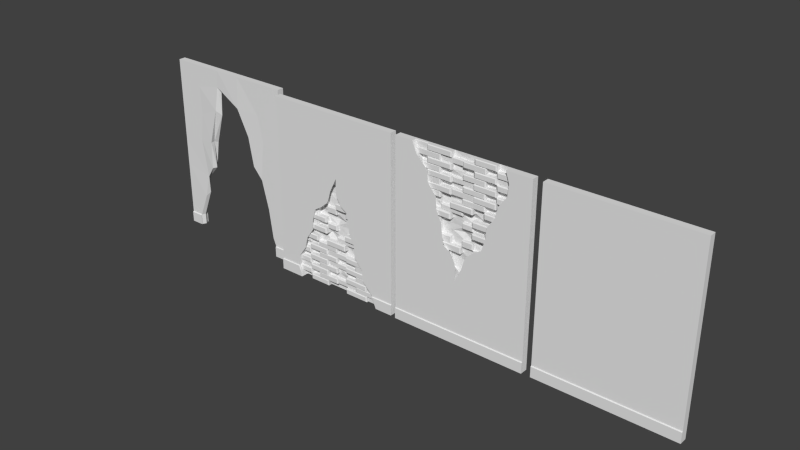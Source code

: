 # Source: mursV1.blend  (saved by Blender 2.77.0; exported with 4.5.12 LTS)
import bpy
from mathutils import Matrix  # noqa: F401  (used for matrix-valued properties, if any)

bpy.ops.wm.read_factory_settings(use_empty=True)
scene = bpy.context.scene
scene.name = 'Scene'

# ---- collections
col_collection_1 = bpy.data.collections.new('Collection 1'); scene.collection.children.link(col_collection_1)

# ---- materials (node trees are filled in below, after node groups)
mat_material_002 = bpy.data.materials.new('Material.002')
mat_material_002.alpha_threshold = 0.0
mat_material_002.use_transparent_shadow = False
mat_material_002.roughness = 0.5
mat_material_002.line_color = (0.0, 0.0, 0.0, 1.0)
mat_material_003 = bpy.data.materials.new('Material.003')
mat_material_003.alpha_threshold = 0.0
mat_material_003.use_transparent_shadow = False
mat_material_003.roughness = 0.5
mat_material_003.line_color = (0.0, 0.0, 0.0, 1.0)
mat_material_004 = bpy.data.materials.new('Material.004')
mat_material_004.alpha_threshold = 0.0
mat_material_004.use_transparent_shadow = False
mat_material_004.roughness = 0.5
mat_material_004.line_color = (0.0, 0.0, 0.0, 1.0)
mat_material_005 = bpy.data.materials.new('Material.005')
mat_material_005.alpha_threshold = 0.0
mat_material_005.use_transparent_shadow = False
mat_material_005.roughness = 0.5
mat_material_005.line_color = (0.0, 0.0, 0.0, 1.0)

# ---- material node trees

# ---- world
world_world = bpy.data.worlds.new('World'); scene.world = world_world
world_world.color = (0.05088, 0.05088, 0.05088)
world_world.use_sun_shadow = False
world_world.sun_shadow_jitter_overblur = 0.0
world_world.cycles.sampling_method = 'NONE'
world_world.cycles.sample_map_resolution = 256

# ---- meshes
me_cube_012 = bpy.data.meshes.new('Cube.012')
me_cube_012.from_pydata([(1.237, 1.0, -1.0), (1.237, -1.0, -1.0), (1.237, 1.0, 1.0), (1.237, -1.0, 1.0), (1.237, 1.0, -0.875), (1.237, 1.0, -0.75), (1.237, 1.0, -0.625), (1.237, 1.0, -0.5), (1.237, 1.0, -0.375), (1.237, 1.0, -0.25), (1.237, 1.0, -0.125), (1.237, 1.0, -9.656e-17), (1.237, 1.0, 0.125), (1.237, 1.0, 0.25), (1.237, 1.0, 0.375), (1.237, 1.0, 0.5), (1.237, 1.0, 0.625), (1.237, 1.0, 0.75), (1.237, 1.0, 0.875), (1.237, -1.0, -0.875), (1.237, -1.0, -0.75), (1.237, -1.0, -0.625), (1.237, -1.0, -0.5), (1.237, -1.0, -0.375), (1.237, -1.0, -0.25), (1.237, -1.0, -0.125), (1.237, -1.0, -9.656e-17), (1.237, -1.0, 0.125), (1.237, -1.0, 0.25), (1.237, -1.0, 0.375), (1.237, -1.0, 0.5), (1.237, -1.0, 0.625), (1.237, -1.0, 0.75), (1.237, -1.0, 0.875), (1.237, 0.6667, -1.0), (1.237, 0.3333, -1.0), (1.237, -3.267e-08, -1.0), (1.237, -0.3333, -1.0), (1.237, -0.6667, -1.0), (1.237, 0.6319, 1.0), (1.237, 0.3333, 1.0), (1.237, -5.393e-07, 1.0), (1.237, -0.3333, 1.0), (1.237, -0.7362, 1.0), (1.237, 0.1811, -0.201), (1.237, -0.05912, -0.3115), (1.237, -0.1611, -0.1731), (1.237, 0.2086, -0.0946), (0.8325, -0.003478, -0.09557), (1.237, -0.1842, -0.0949), (1.237, 0.352, 0.01195), (1.237, 0.2216, -0.0145), (1.237, -0.001203, -0.01498), (1.237, -0.2325, -0.01605), (1.237, -0.4007, -0.02119), (1.237, 0.3941, 0.1132), (0.5643, 0.3303, 0.133), (1.237, -3.009e-07, 0.1293), (1.237, -0.325, 0.1285), (1.237, -0.4531, 0.1232), (1.237, 0.4857, 0.2483), (1.237, 0.3309, 0.2473), (1.237, -3.009e-07, 0.25), (1.237, -0.3249, 0.25), (1.237, -0.46, 0.2446), (1.237, 0.5212, 0.375), (1.237, 0.3327, 0.375), (1.237, -3.009e-07, 0.375), (1.237, -0.3276, 0.3785), (1.237, -0.5794, 0.3793), (1.237, 0.5797, 0.5), (1.237, 0.3341, 0.5005), (1.237, -3.903e-07, 0.5), (1.237, -0.329, 0.4993), (1.237, -0.5452, 0.501), (1.237, 0.6006, 0.625), (1.237, 0.3333, 0.625), (1.237, -5.095e-07, 0.625), (1.237, -0.3316, 0.6303), (1.237, -0.6046, 0.625), (1.237, 0.6667, 0.75), (1.237, 0.3333, 0.75), (1.237, -5.095e-07, 0.75), (1.237, -0.3333, 0.75), (1.237, -0.6133, 0.75), (1.237, 0.6841, 0.875), (1.237, 0.3333, 0.875), (1.237, -5.095e-07, 0.875), (1.237, -0.3333, 0.875), (1.237, -0.6667, 0.875), (3.825, 1.0, -1.0), (3.825, -1.0, -1.0), (3.825, 1.0, 1.0), (3.825, -1.0, 1.0), (3.825, 1.0, -0.875), (3.825, 1.0, -0.75), (3.825, 1.0, -0.625), (3.825, 1.0, -0.5), (3.825, 1.0, -0.375), (3.825, 1.0, -0.25), (3.825, 1.0, -0.125), (3.825, 1.0, 2.735e-10), (3.825, 1.0, 0.125), (3.825, 1.0, 0.25), (3.825, 1.0, 0.375), (3.825, 1.0, 0.5), (3.825, 1.0, 0.625), (3.825, 1.0, 0.75), (3.825, 1.0, 0.875), (3.825, -1.0, -0.875), (3.825, -1.0, -0.75), (3.825, -1.0, -0.625), (3.825, -1.0, -0.5), (3.825, -1.0, -0.375), (3.825, -1.0, -0.25), (3.825, -1.0, -0.125), (3.825, -1.0, 2.735e-10), (3.825, -1.0, 0.125), (3.825, -1.0, 0.25), (3.825, -1.0, 0.375), (3.825, -1.0, 0.5), (3.825, -1.0, 0.625), (3.825, -1.0, 0.75), (3.825, -1.0, 0.875), (3.825, 0.6667, -1.0), (3.825, 0.3333, -1.0), (3.825, -3.327e-08, -1.0), (3.825, -0.3333, -1.0), (3.825, -0.6667, -1.0), (3.825, 0.6319, 1.0), (3.825, -0.7362, 1.0), (3.825, 0.6667, -0.875), (3.825, 0.3333, -0.875), (3.825, -6.307e-08, -0.875), (3.825, -0.3333, -0.875), (3.825, -0.6667, -0.875), (3.825, 0.6667, -0.75), (3.825, 0.3333, -0.75), (3.825, -6.307e-08, -0.75), (3.825, -0.3333, -0.75), (3.825, -0.6667, -0.75), (3.825, 0.6667, -0.625), (3.825, 0.3333, -0.625), (3.825, -6.307e-08, -0.625), (3.825, -0.3333, -0.625), (3.825, -0.6667, -0.625), (3.825, 0.6667, -0.5), (3.825, 0.3333, -0.5), (3.825, -1.227e-07, -0.5), (3.825, -0.3333, -0.5), (3.825, -0.6667, -0.5), (3.825, 0.6667, -0.375), (3.825, 0.3333, -0.375), (3.825, -1.525e-07, -0.375), (3.825, -0.3333, -0.375), (3.825, -0.6667, -0.375), (3.825, 0.6667, -0.25), (3.825, 0.04817, -0.1483), (3.825, -0.05912, -0.3115), (3.825, -0.05164, -0.1671), (3.825, -0.6667, -0.25), (3.825, 0.6667, -0.125), (3.825, 0.07599, -0.07417), (3.825, -0.05512, -0.125), (3.825, -0.6667, -0.125), (3.825, 0.2354, 0.07758), (3.825, 0.1108, -0.002675), (3.825, -0.1386, -0.01605), (3.825, -0.2285, 0.02675), (3.825, 0.3363, 0.125), (3.825, -0.2598, 0.1304), (3.825, 0.3885, 0.2687), (3.825, -0.2702, 0.2446), (3.825, 0.3954, 0.375), (3.825, -0.3502, 0.375), (3.825, 0.5102, 0.5), (3.825, -0.3641, 0.5107), (3.825, 0.5484, 0.625), (3.825, -0.4858, 0.625), (3.825, 0.6667, 0.75), (3.825, -0.5032, 0.75), (3.825, 0.6841, 0.875), (3.825, -0.6667, 0.875), (1.237, -0.5, -1.0), (1.237, -0.5348, 1.0), (1.237, -0.299, 0.001618), (1.237, -0.389, 0.1259), (1.237, -0.4297, 0.3789), (1.237, -0.4556, 0.5002), (1.237, -0.5275, 0.6276), (1.237, -0.5284, 0.75), (1.237, -0.5319, 0.875), (3.825, -0.5, -1.0), (3.825, -0.5, -0.875), (3.825, -0.5, -0.75), (3.825, -0.5, -0.625), (3.825, -0.5, -0.5), (3.825, -0.5, -0.375), (3.825, -0.3592, -0.2085), (3.825, -0.3609, -0.125), (3.825, -0.1835, 0.00535), (1.237, -0.1667, -1.0), (1.237, -0.1667, 1.0), (1.237, -0.05538, -0.2393), (1.237, -0.1584, -0.09524), (1.237, -0.1605, -0.01551), (1.237, -0.1625, 0.1289), (1.02, -0.1744, 0.2551), (1.237, -0.1638, 0.3768), (0.8103, -0.1645, 0.4997), (0.8648, -0.1658, 0.6276), (1.237, -0.1667, 0.75), (1.237, -0.1667, 0.875), (3.825, -0.1667, -1.0), (3.825, -0.1667, -0.875), (3.825, -0.1667, -0.75), (3.825, -0.1667, -0.625), (3.825, -0.1667, -0.5), (3.825, -0.1667, -0.375), (3.825, -0.05538, -0.2393), (1.237, 0.1667, -1.0), (1.237, 0.1667, 1.0), (1.147, 0.02013, -0.1978), (1.237, 0.1689, -0.09509), (1.237, 0.1656, -0.01474), (1.237, 0.1652, 0.1312), (1.237, 0.1655, 0.2487), (0.1457, 0.1663, 0.375), (1.237, 0.167, 0.5003), (1.237, 0.1667, 0.625), (1.237, 0.1667, 0.75), (1.237, 0.1667, 0.875), (3.825, 0.1667, -1.0), (3.825, 0.1667, -0.875), (3.825, 0.1667, -0.75), (3.825, 0.1667, -0.625), (3.825, 0.1667, -0.5), (3.825, 0.1667, -0.375), (3.825, -0.005477, -0.2299), (1.237, 0.5, -1.0), (1.237, 0.4826, 1.0), (1.237, 0.3193, 0.006548), (1.237, 0.3596, 0.129), (1.237, 0.457, 0.2478), (1.237, 0.4898, 0.375), (1.237, 0.4917, 0.5003), (1.237, 0.493, 0.625), (1.237, 0.4884, 0.75), (1.237, 0.4855, 0.875), (3.825, 0.5, -1.0), (3.825, 0.5, -0.875), (3.825, 0.5, -0.75), (3.825, 0.5, -0.625), (3.825, 0.5, -0.5), (3.825, 0.5, -0.375), (3.825, 0.3574, -0.1992), (3.825, 0.3713, -0.09959), (3.825, 0.1731, 0.03745), (1.237, 1.0, 0.9375), (1.237, -1.0, 0.9375), (1.237, 0.658, 0.9375), (1.237, 0.3333, 0.9375), (1.024, -5.244e-07, 0.9375), (1.237, -0.3333, 0.9375), (1.237, -0.7014, 0.9375), (3.825, 1.0, 0.9375), (3.825, -1.0, 0.9375), (3.825, 0.658, 0.9375), (3.825, -0.7014, 0.9375), (1.237, -0.5333, 0.9375), (1.237, -0.1667, 0.9375), (1.237, 0.1667, 0.9375), (1.237, 0.4841, 0.9375), (1.237, 1.0, 0.8125), (1.237, -1.0, 0.8125), (1.237, 0.6754, 0.8125), (1.237, 0.3333, 0.8125), (1.237, -5.095e-07, 0.8125), (1.237, -0.3333, 0.8125), (1.237, -0.64, 0.8125), (3.825, 1.0, 0.8125), (3.825, -1.0, 0.8125), (3.825, 0.6754, 0.8125), (3.825, -0.5849, 0.8125), (1.237, -0.5301, 0.8125), (1.797, -0.1667, 0.8125), (1.237, 0.1667, 0.8125), (1.237, 0.487, 0.8125), (1.237, 1.0, 0.6875), (1.237, -1.0, 0.6875), (1.237, 0.6336, 0.6875), (1.237, 0.3333, 0.6875), (1.237, -5.095e-07, 0.6875), (1.237, -0.3325, 0.6901), (1.237, -0.609, 0.6875), (3.825, 1.0, 0.6875), (3.825, -1.0, 0.6875), (3.825, 0.6075, 0.6875), (3.825, -0.4945, 0.6875), (1.237, -0.528, 0.6888), (1.237, -0.1662, 0.6888), (1.237, 0.1667, 0.6875), (1.237, 0.4907, 0.6875), (1.237, 1.0, 0.5625), (1.237, -1.0, 0.5625), (1.237, 0.5902, 0.5625), (1.237, 0.3337, 0.5628), (1.237, -4.499e-07, 0.5625), (1.237, -0.3303, 0.5648), (1.237, -0.5749, 0.563), (3.825, 1.0, 0.5625), (3.825, -1.0, 0.5625), (3.825, 0.5293, 0.5625), (3.825, -0.425, 0.5679), (1.237, -0.4916, 0.5639), (1.237, -0.1651, 0.5637), (1.237, 0.1669, 0.5626), (1.237, 0.4924, 0.5626), (1.237, 1.0, 0.4375), (1.237, -1.0, 0.4375), (1.237, 0.5505, 0.4375), (1.237, 0.3334, 0.4378), (1.237, -3.456e-07, 0.4375), (1.557, -0.3283, 0.4389), (1.237, -0.5623, 0.4402), (3.825, 1.0, 0.4375), (3.825, -1.0, 0.4375), (3.825, 0.4528, 0.4375), (3.825, -0.3572, 0.4429), (1.237, -0.4426, 0.4395), (1.237, -0.1642, 0.4382), (1.237, 0.1667, 0.4376), (1.237, 0.4907, 0.4376), (1.237, 1.0, 0.3125), (1.237, -1.0, 0.3125), (1.237, 0.5035, 0.3117), (1.237, 0.3318, 0.3112), (1.237, -3.009e-07, 0.3125), (1.237, -0.3263, 0.3143), (1.237, -0.5197, 0.312), (3.825, 1.0, 0.3125), (3.825, -1.0, 0.3125), (3.825, 0.3919, 0.3219), (3.825, -0.3102, 0.3098), (1.237, -0.4111, 0.3131), (1.158, -0.1594, 0.317), (1.237, 0.1659, 0.3118), (1.237, 0.4734, 0.3114), (1.237, 1.0, 0.1875), (1.237, -1.0, 0.1875), (1.237, 0.411, 0.1867), (1.237, 0.3306, 0.1902), (0.396, -3.009e-07, 0.1897), (0.9675, -0.3151, 0.1893), (1.237, -0.4566, 0.1839), (3.825, 1.0, 0.1875), (3.825, -1.0, 0.1875), (3.825, 0.3624, 0.1969), (3.825, -0.265, 0.1875), (1.237, -0.1625, 0.1895), (1.237, 0.1653, 0.1899), (1.237, 0.3951, 0.1884), (1.237, 1.0, 0.0625), (1.237, -1.0, 0.0625), (1.237, 0.4328, 0.04669), (1.237, 0.3286, 0.05831), (1.237, -0.0006018, 0.05716), (1.237, -0.2787, 0.05624), (1.237, -0.4405, 0.04725), (3.825, 1.0, 0.0625), (3.825, -1.0, 0.0625), (3.825, 0.2859, 0.1013), (3.825, -0.2441, 0.07855), (1.318, -0.3338, 0.02457), (1.237, -0.1615, 0.0567), (1.237, 0.1654, 0.05821), (2.995, 0.3328, 0.9922), (3.112, -0.3342, 0.9925), (3.112, 0.3331, 0.6177), (3.112, -0.332, 0.6216), (3.112, 0.3331, 0.7431), (3.112, -0.334, 0.7429), (3.112, 0.3329, 0.8672), (3.112, -0.3344, 0.8667), (3.112, -0.5201, 0.9925), (3.112, -0.5086, 0.6196), (3.112, -0.5144, 0.7429), (3.112, -0.5128, 0.8667), (3.112, -0.1804, 0.9925), (3.112, -0.1825, 0.6196), (3.112, -0.1799, 0.7429), (3.112, -0.1846, 0.8667), (2.995, 0.1832, 0.9922), (3.112, 0.1808, 0.6177), (3.112, 0.1779, 0.7431), (3.112, 0.1826, 0.8672), (2.995, 0.4667, 0.9922), (3.112, 0.4791, 0.6177), (3.112, 0.4775, 0.7431), (3.112, 0.4701, 0.8672), (2.995, 0.3328, 0.9453), (3.112, -0.3342, 0.945), (3.112, -0.5188, 0.945), (3.112, -0.1804, 0.945), (2.995, 0.1832, 0.9453), (2.995, 0.468, 0.9453), (3.112, 0.3329, 0.8203), (3.112, -0.3344, 0.8208), (3.112, -0.5112, 0.8208), (3.112, -0.1846, 0.8208), (3.112, 0.1826, 0.8203), (3.112, 0.4714, 0.8203), (3.112, 0.3331, 0.6944), (3.112, -0.3332, 0.697), (3.112, -0.514, 0.696), (3.112, -0.1795, 0.696), (3.112, 0.1779, 0.6944), (3.112, 0.4797, 0.6944), (3.112, 0.3335, 0.5701), (3.112, -0.3308, 0.5728), (3.112, -0.4762, 0.5722), (3.112, -0.1819, 0.572), (3.112, 0.1809, 0.57), (3.112, 0.4785, 0.57), (2.887, 0.3218, 0.5067), (2.887, 0.01226, 0.5063), (2.887, -0.3419, 0.5057), (2.887, -0.5359, 0.507), (2.887, 0.5932, 0.6319), (2.887, 0.3161, 0.6332), (2.887, 0.01719, 0.6332), (2.887, -0.3432, 0.6323), (2.887, -0.5961, 0.6274), (2.887, 0.6701, 0.7569), (2.887, 0.3195, 0.7571), (2.887, 0.0138, 0.7571), (2.887, -0.3457, 0.7564), (2.887, -0.6045, 0.7564), (2.887, 0.6907, 0.8818), (2.887, 0.3226, 0.8812), (2.887, 0.01069, 0.8812), (2.887, -0.3479, 0.8818), (2.887, -0.6742, 0.8818), (2.887, -0.4555, 0.5064), (2.887, -0.5247, 0.6299), (2.887, -0.526, 0.7564), (2.887, -0.5307, 0.8818), (2.887, 0.167, 0.5065), (2.887, 0.1667, 0.6332), (2.887, 0.1667, 0.7571), (2.887, 0.1667, 0.8812), (2.887, 0.5029, 0.6319), (2.887, 0.5059, 0.7569), (2.887, 0.4967, 0.8818), (2.887, 0.6677, 0.9307), (2.887, 0.3226, 0.9313), (2.887, 0.01069, 0.9313), (2.887, -0.3479, 0.9307), (2.887, -0.7062, 0.9307), (2.887, -0.532, 0.9307), (2.887, 0.1667, 0.9313), (2.887, 0.4954, 0.9307), (2.887, 0.6777, 0.8056), (2.887, 0.3195, 0.8054), (2.887, 0.0138, 0.8054), (2.887, -0.3457, 0.8061), (2.887, -0.6291, 0.8061), (2.887, -0.5276, 0.8061), (2.887, 0.1667, 0.8054), (2.887, 0.5012, 0.8056), (2.887, 0.6209, 0.6806), (2.887, 0.3161, 0.6793), (2.887, 0.01719, 0.6793), (2.887, -0.344, 0.6878), (2.887, -0.6001, 0.6853), (2.887, -0.5251, 0.6866), (2.887, 0.1667, 0.6793), (2.887, 0.501, 0.6806), (2.887, 0.3215, 0.5565), (2.887, 0.01226, 0.5563), (2.887, -0.343, 0.5585), (2.887, -0.5625, 0.557), (2.887, -0.4877, 0.5577), (2.887, 0.1669, 0.5564), (2.29, -0.7244, 0.9933), (2.29, 0.5698, 0.5076), (2.29, 6.602e-06, 0.7425), (2.29, 0.6856, 0.8672), (2.29, -0.01375, 0.8821), (2.29, -0.3196, 0.8821), (2.29, -0.5446, 0.9933), (2.29, -0.1501, 0.7425), (2.29, -0.1667, 0.8821), (2.29, 0.1502, 0.7425), (2.29, 0.503, 0.5088), (2.29, 0.4975, 0.8672), (2.29, -0.01375, 0.9304), (2.29, -0.3196, 0.9304), (2.29, -0.6934, 0.9442), (2.29, -0.5433, 0.9442), (2.29, -0.1667, 0.9304), (2.29, 0.678, 0.8203), (2.29, 0.4988, 0.8203), (2.29, 6.602e-06, 0.6951), (2.29, -0.1498, 0.6961), (2.29, 0.1502, 0.6951), (2.29, 0.5777, 0.5551), (2.29, 0.5035, 0.5552), (2.587, 5.067e-05, 0.6194), (2.587, -0.1526, 0.6216), (2.587, 0.1553, 0.6194), (2.587, 5.073e-05, 0.5683), (2.587, -0.1538, 0.5693), (2.587, 0.1555, 0.5684), (3.327, 0.3284, 0.2399), (3.327, 0.3322, 0.3676), (3.327, -0.3253, 0.3712), (3.327, 0.5676, 0.4923), (3.327, 0.3476, 0.4927), (3.327, 6.504e-05, 0.4943), (3.327, -0.4174, 0.3716), (3.327, -0.1775, 0.3699), (3.327, -0.1517, 0.494), (3.327, 0.1805, 0.2409), (3.327, 0.1805, 0.3676), (3.327, 0.1542, 0.4945), (3.327, 0.4411, 0.2402), (3.327, 0.4754, 0.3676), (3.327, 0.4887, 0.4925), (3.327, 0.5414, 0.4453), (3.327, 0.3469, 0.4455), (3.327, 6.508e-05, 0.4433), (3.327, -0.1514, 0.4439), (3.327, 0.1539, 0.4434), (3.327, 0.4879, 0.4454), (3.327, 0.3314, 0.3187), (3.327, -0.3241, 0.3213), (3.327, -0.4006, 0.3204), (3.327, -0.1769, 0.3206), (3.327, 0.1801, 0.3192), (3.327, 0.4605, 0.3189), (3.327, 0.3282, 0.1976), (3.327, 0.1803, 0.1974), (3.327, 0.3858, 0.1963), (2.435, 0.3946, 0.125), (2.435, 0.3375, 0.1367), (2.435, 0.01164, 0.1221), (2.435, -0.3135, 0.1217), (2.435, -0.4531, 0.1232), (2.435, 0.4857, 0.2483), (2.435, 0.3394, 0.2538), (2.435, 0.01123, 0.2569), (2.435, -0.3249, 0.25), (2.435, -0.46, 0.2446), (2.435, 0.5212, 0.375), (2.435, -0.01211, 0.3834), (2.435, -0.3156, 0.386), (2.435, -0.5794, 0.3793), (2.435, -0.5452, 0.501), (2.435, -0.6046, 0.625), (2.435, -0.6133, 0.75), (2.435, -0.389, 0.1259), (2.435, -0.3925, 0.2473), (2.435, -0.4297, 0.3789), (2.435, -0.4556, 0.5002), (2.435, -0.5275, 0.6276), (2.435, -0.5284, 0.75), (2.435, -0.1738, 0.122), (2.435, -0.1638, 0.3847), (2.435, 0.1535, 0.1236), (2.435, 0.1543, 0.2559), (2.435, 0.3762, 0.1332), (2.435, 0.457, 0.2478), (2.435, 0.4898, 0.375), (2.435, -0.609, 0.6875), (2.435, -0.528, 0.6888), (2.435, -0.5749, 0.563), (2.435, -0.4916, 0.5639), (2.435, 0.5505, 0.4375), (2.435, -0.01211, 0.4297), (2.435, -0.3162, 0.4308), (2.435, -0.5623, 0.4402), (2.435, -0.4426, 0.4395), (2.435, -0.1641, 0.4303), (2.435, 0.4907, 0.4376), (2.435, 0.5035, 0.3117), (2.435, 0.3401, 0.3066), (2.435, 0.01123, 0.3054), (2.435, -0.3263, 0.3143), (2.435, -0.5197, 0.312), (2.435, -0.4111, 0.3131), (2.435, 0.1546, 0.3049), (2.435, 0.4734, 0.3114), (2.435, 0.411, 0.1867), (2.435, 0.3378, 0.1861), (2.435, -0.3249, 0.1893), (2.435, -0.4566, 0.1839), (2.435, -0.3908, 0.1866), (2.435, 0.3936, 0.1846), (2.435, 0.01112, 0.06468), (2.435, -0.2738, 0.06314), (2.435, -0.3188, 0.0656), (2.435, -0.173, 0.06351), (2.435, 0.1537, 0.06552), (2.016, 0.1811, -0.201), (2.016, 0.2086, -0.0946), (2.016, -0.1843, -0.0949), (2.016, 0.3519, 0.01195), (2.016, 0.2215, -0.0145), (2.016, -0.2326, -0.01605), (2.016, 0.394, 0.1132), (2.016, 0.3302, 0.133), (2.016, -0.1585, -0.09524), (2.016, -0.1605, -0.01552), (1.926, 0.02007, -0.1978), (2.016, 0.1688, -0.09509), (2.016, 0.1656, -0.01474), (2.016, 0.3193, 0.006544), (2.016, 0.3595, 0.129), (2.016, 0.4327, 0.04669), (2.016, 0.3286, 0.0583), (2.016, 0.1653, 0.05821), (2.016, 0.3768, 0.07204), (3.029, -0.01505, -0.008154), (3.029, -0.2231, -0.009023), (3.029, -0.1583, -0.008588), (3.029, -0.01451, 0.05015), (3.029, -0.2647, 0.04941), (3.029, -0.1592, 0.04978), (2.747, 0.3333, 1.0), (2.747, 0.1667, 1.0), (2.747, 0.4826, 1.0), (2.747, 0.1667, 0.9375), (2.747, 0.3333, 0.9375), (2.747, 0.4841, 0.9375), (2.793, -0.3333, 0.9375), (2.793, -0.5333, 0.9375), (2.793, -0.1667, 0.9375), (2.793, -0.1667, 1.0), (2.793, -0.3333, 1.0), (2.793, -0.5348, 1.0), (2.587, 0.4841, 0.9375), (2.587, 0.4855, 0.875), (2.587, 0.6841, 0.875), (2.587, 0.658, 0.9375), (2.635, 0.1667, 0.875), (2.635, 0.3333, 0.875), (2.635, 0.3333, 0.9375), (2.635, -5.244e-07, 0.9375), (2.635, -5.095e-07, 0.875), (2.635, 0.1667, 0.9375), (2.102, -0.1667, 0.9375), (2.102, -0.3333, 0.9375), (2.102, -5.095e-07, 0.875), (2.102, -5.244e-07, 0.9375), (2.102, -0.3333, 0.875), (2.102, -0.1667, 0.875), (2.699, -0.6667, 0.875), (2.699, -0.7014, 0.9375), (2.699, -0.3333, 0.9375), (2.699, -0.5333, 0.9375), (2.699, -0.5319, 0.875), (2.699, -0.3333, 0.875), (2.089, -0.5348, 1.0), (2.089, -0.7362, 1.0), (2.089, -0.5333, 0.9375), (2.089, -0.7014, 0.9375), (2.814, -0.1667, 0.875), (2.814, -0.3333, 0.875), (2.814, -0.5319, 0.875), (2.814, -0.5301, 0.8125), (2.814, -0.3333, 0.8125), (2.814, -0.1667, 0.8125), (2.813, 0.1667, 0.875), (2.813, 0.1667, 0.8125), (2.813, 0.3333, 0.875), (2.813, 0.487, 0.8125), (2.813, 0.4855, 0.875), (2.813, 0.3333, 0.8125), (2.62, 0.1667, 0.75), (2.62, 0.3333, 0.75), (2.62, -5.095e-07, 0.75), (2.62, 0.1667, 0.8125), (2.62, -5.095e-07, 0.8125), (2.62, 0.3333, 0.8125), (2.14, 0.487, 0.8125), (2.14, 0.6754, 0.8125), (2.14, 0.6841, 0.875), (2.14, 0.4855, 0.875), (2.838, 0.4884, 0.75), (2.838, 0.3333, 0.75), (2.838, 0.1667, 0.6875), (2.838, 0.3333, 0.6875), (2.838, 0.1667, 0.75), (2.838, 0.4907, 0.6875), (2.616, -0.64, 0.8125), (2.616, -0.5301, 0.8125), (2.616, -0.3333, 0.8125), (2.616, -0.6133, 0.75), (2.616, -0.5284, 0.75), (2.616, -0.3333, 0.75), (2.05, -0.1662, 0.6888), (2.05, -0.1667, 0.75), (2.05, -5.095e-07, 0.6875), (2.05, -5.095e-07, 0.75), (2.05, 0.1667, 0.6875), (2.05, 0.1667, 0.75), (2.658, 0.6667, 0.75), (2.658, 0.6754, 0.8125), (2.658, 0.487, 0.8125), (2.658, 0.4918, 0.75), (2.857, -0.3316, 0.6303), (2.857, -0.5275, 0.6276), (2.857, -0.1658, 0.6276), (2.857, -0.4916, 0.5639), (2.857, -0.3303, 0.5648), (2.857, -0.1651, 0.5637), (2.466, -5.095e-07, 0.6875), (2.466, 0.1667, 0.6875), (2.466, 0.3333, 0.625), (2.466, 0.3333, 0.6875), (2.466, -5.095e-07, 0.625), (2.466, 0.1667, 0.625), (2.746, -0.3325, 0.6901), (2.746, -0.528, 0.6888), (2.746, -0.5284, 0.75), (2.746, -0.1662, 0.6888), (2.746, -0.1667, 0.75), (2.746, -0.3333, 0.75), (2.628, 0.6336, 0.6875), (2.628, 0.6006, 0.625), (2.628, 0.4907, 0.6875), (2.628, 0.493, 0.625), (2.731, -0.3316, 0.6303), (2.731, -0.3325, 0.6901), (2.731, -0.609, 0.6875), (2.731, -0.6046, 0.625), (2.731, -0.5275, 0.6276), (2.731, -0.528, 0.6888), (2.31, -4.499e-07, 0.5625), (2.31, 0.1669, 0.5626), (2.31, -0.1651, 0.5637), (2.31, 0.1667, 0.625), (2.31, -0.1643, 0.6276), (2.31, -5.095e-07, 0.625), (2.725, 0.3337, 0.5628), (2.725, 0.1669, 0.5626), (2.725, 0.1667, 0.625), (2.725, 0.4924, 0.5626), (2.725, 0.493, 0.625), (2.725, 0.3333, 0.625), (2.616, -0.329, 0.4993), (2.616, -0.3303, 0.5648), (2.616, -0.5452, 0.501), (2.616, -0.4556, 0.5002), (2.616, -0.5749, 0.563), (2.616, -0.4916, 0.5639), (2.5, 0.3337, 0.5628), (2.5, 0.1669, 0.5626), (2.5, 0.167, 0.5003), (2.5, 0.3341, 0.5005), (2.5, -3.903e-07, 0.5), (2.5, -4.499e-07, 0.5625), (2.093, 0.5797, 0.5), (2.093, 0.5902, 0.5625), (2.093, 0.4917, 0.5013), (2.093, 0.4924, 0.5626), (3.011, 0.5797, 0.5), (3.011, 0.4917, 0.5003), (3.011, 0.3334, 0.4378), (3.011, 0.4907, 0.4376), (3.011, 0.3341, 0.5005), (3.011, 0.5505, 0.4375), (2.989, 0.167, 0.5003), (2.989, -3.903e-07, 0.5), (2.989, -0.1645, 0.4997), (2.989, -0.1642, 0.4382), (2.989, -3.456e-07, 0.4375), (2.989, 0.1667, 0.4376), (2.935, 0.1659, 0.3118), (2.935, 0.1663, 0.375), (2.935, 0.3318, 0.3112), (2.935, 0.4734, 0.3114), (2.935, 0.4898, 0.375), (2.935, 0.3327, 0.375), (2.91, -0.4111, 0.3131), (2.91, -0.4297, 0.3789), (2.91, -0.3276, 0.3785), (2.91, -0.3263, 0.3143), (2.91, -0.1638, 0.3768), (2.91, -0.1631, 0.3134), (2.169, -0.3276, 0.3785), (2.169, -0.1638, 0.3768), (2.169, -3.009e-07, 0.375), (2.169, -3.456e-07, 0.4375), (2.169, -0.1642, 0.4382), (2.169, -0.3283, 0.4389), (2.066, -3.009e-07, 0.3125), (2.066, -3.009e-07, 0.25), (2.066, 0.1659, 0.3118), (2.066, 0.1655, 0.2487), (2.255, 0.3951, 0.1884), (2.255, 0.457, 0.2478), (2.255, 0.3945, 0.1232), (2.255, 0.3726, 0.129), (2.255, 0.5035, 0.3117), (2.255, 0.4857, 0.2483), (2.255, 0.4898, 0.375), (2.255, 0.4907, 0.4376), (2.255, 0.4734, 0.3114), (2.255, 0.3318, 0.3112), (2.255, 0.3309, 0.2489), (2.255, 0.5212, 0.375), (2.255, 0.5505, 0.4375), (2.255, 0.411, 0.1867), (2.255, 0.3306, 0.1902), (2.255, 0.3303, 0.133), (2.887, 0.1655, 0.2487), (2.887, 0.1653, 0.1899), (2.887, 0.457, 0.2478), (2.887, 0.3309, 0.2473), (2.887, 0.3306, 0.1902), (2.887, 0.3951, 0.1884), (2.14, -3.009e-07, 0.1293), (2.14, -0.0006018, 0.05716), (2.14, 0.1654, 0.05821), (2.14, 0.1652, 0.1312), (2.224, -0.3249, 0.1893), (2.224, -0.325, 0.1285), (2.224, -0.1625, 0.1289), (2.224, -0.4566, 0.1839), (2.224, -0.46, 0.2446), (2.224, -0.4531, 0.1232), (2.224, -0.389, 0.1259), (2.224, -0.4111, 0.3131), (2.224, -0.5197, 0.312), (2.224, -0.3249, 0.25), (2.224, -0.3263, 0.3143), (2.238, -0.3214, 0.05836), (2.224, -0.2787, 0.05624), (2.224, -0.1615, 0.0567), (2.709, -0.1615, 0.0567), (2.709, -0.2787, 0.05624), (2.709, -0.0006018, 0.05716), (2.709, -0.1605, -0.01551), (2.709, -0.001203, -0.01498), (2.709, -0.2325, -0.01605), (4.171, 1.0, -1.0), (4.171, -1.0, -1.0), (4.171, 1.0, -0.8827), (4.171, -1.0, -0.8827), (4.171, 0.6667, -1.0), (4.171, 0.3333, -1.0), (4.171, -3.327e-08, -1.0), (4.171, -0.3333, -1.0), (4.171, -0.6667, -1.0), (4.171, 0.6667, -0.8827), (4.171, 0.3333, -0.8827), (4.171, -6.307e-08, -0.8827), (4.171, -0.3333, -0.8827), (4.171, -0.6667, -0.8827), (4.171, -0.5, -1.0), (4.171, -0.5, -0.8827), (4.171, -0.1667, -1.0), (4.171, -0.1667, -0.8827), (4.171, 0.1667, -1.0), (4.171, 0.1667, -0.8827), (4.171, 0.5, -1.0), (4.171, 0.5, -0.8827)], [], [(201, 36, 126, 213), (318, 15, 105, 325), (354, 64, 172, 358), (309, 79, 178, 313), (1, 38, 128, 91), (22, 21, 111, 112), (51, 47, 162, 166), (6, 7, 97, 96), (334, 28, 118, 341), (46, 49, 163, 159), (333, 14, 104, 340), (220, 35, 125, 232), (21, 20, 110, 111), (241, 51, 166, 257), (5, 6, 96, 95), (335, 60, 171, 342), (349, 27, 117, 356), (676, 677, 399, 411), (286, 231, 87, 277), (726, 727, 390, 415), (284, 191, 89, 279), (290, 75, 177, 297), (689, 690, 380, 398), (651, 652, 497, 500), (629, 630, 392, 376), (811, 802, 572, 550), (264, 43, 130, 268), (711, 712, 385, 379), (741, 739, 511, 512), (637, 638, 388, 403), (813, 808, 584, 578), (203, 46, 159, 219), (820, 817, 523, 514), (773, 774, 519, 525), (330, 209, 73, 323), (812, 813, 578, 554), (239, 34, 124, 249), (819, 820, 514, 526), (346, 227, 67, 337), (785, 788, 536, 537), (344, 187, 69, 339), (348, 13, 103, 355), (787, 786, 520, 516), (360, 226, 62, 352), (359, 207, 63, 353), (791, 792, 568, 556), (20, 19, 109, 110), (47, 51, 608, 605), (84, 294, 574, 560), (797, 798, 551, 587), (373, 186, 59, 368), (368, 59, 170, 372), (4, 5, 95, 94), (223, 224, 52, 48), (56, 365, 620, 611), (324, 74, 176, 328), (279, 89, 182, 283), (363, 26, 116, 370), (222, 223, 48, 45), (203, 204, 49, 46), (47, 44, 157, 162), (222, 45, 158, 238), (34, 0, 90, 124), (362, 12, 102, 369), (19, 1, 91, 109), (0, 4, 94, 90), (26, 25, 115, 116), (10, 11, 101, 100), (350, 55, 169, 357), (305, 70, 175, 312), (274, 32, 122, 281), (273, 18, 108, 280), (43, 3, 93, 130), (25, 24, 114, 115), (9, 10, 100, 99), (339, 69, 174, 343), (289, 31, 121, 296), (294, 84, 180, 298), (2, 39, 129, 92), (288, 17, 107, 295), (259, 33, 123, 266), (185, 54, 168, 200), (24, 23, 113, 114), (49, 53, 167, 163), (260, 85, 181, 267), (8, 9, 99, 98), (304, 30, 120, 311), (183, 37, 127, 192), (303, 16, 106, 310), (364, 50, 165, 371), (258, 2, 92, 265), (320, 65, 173, 327), (745, 748, 423, 418), (271, 221, 41, 262), (635, 637, 403, 401), (665, 663, 490, 499), (268, 130, 93, 266), (213, 126, 853, 863), (135, 140, 110, 109), (140, 145, 111, 110), (145, 150, 112, 111), (150, 155, 113, 112), (155, 160, 114, 113), (160, 164, 115, 114), (164, 168, 116, 115), (372, 170, 117, 370), (358, 172, 118, 356), (343, 174, 119, 341), (328, 176, 120, 326), (313, 178, 121, 311), (298, 180, 122, 296), (283, 182, 123, 281), (280, 108, 181, 282), (295, 107, 179, 297), (310, 106, 177, 312), (325, 105, 175, 327), (340, 104, 173, 342), (355, 103, 171, 357), (369, 102, 169, 371), (100, 101, 165, 161), (256, 257, 166, 162), (199, 200, 168, 164), (99, 100, 161, 156), (255, 256, 162, 157), (198, 199, 164, 160), (98, 99, 156, 151), (254, 255, 157, 152), (237, 238, 158, 153), (218, 219, 159, 154), (197, 198, 160, 155), (97, 98, 151, 146), (253, 254, 152, 147), (236, 237, 153, 148), (217, 218, 154, 149), (196, 197, 155, 150), (96, 97, 146, 141), (252, 253, 147, 142), (235, 236, 148, 143), (216, 217, 149, 144), (195, 196, 150, 145), (95, 96, 141, 136), (251, 252, 142, 137), (234, 235, 143, 138), (215, 216, 144, 139), (194, 195, 145, 140), (94, 95, 136, 131), (250, 251, 137, 132), (233, 234, 138, 133), (214, 215, 139, 134), (193, 194, 140, 135), (124, 90, 847, 851), (126, 232, 865, 853), (232, 125, 852, 865), (134, 193, 862, 859), (128, 192, 861, 855), (265, 92, 129, 267), (319, 29, 119, 326), (7, 8, 98, 97), (23, 22, 112, 113), (275, 80, 179, 282), (249, 124, 851, 867), (134, 139, 194, 193), (139, 144, 195, 194), (144, 149, 196, 195), (149, 154, 197, 196), (154, 159, 198, 197), (159, 163, 199, 198), (163, 167, 200, 199), (675, 673, 395, 382), (38, 183, 192, 128), (53, 185, 200, 167), (79, 309, 576, 559), (830, 832, 548, 596), (769, 770, 534, 530), (323, 73, 188, 329), (723, 726, 415, 413), (747, 746, 422, 393), (673, 674, 410, 395), (94, 131, 856, 849), (133, 138, 215, 214), (138, 143, 216, 215), (143, 148, 217, 216), (148, 153, 218, 217), (153, 158, 219, 218), (262, 41, 202, 270), (45, 48, 204, 203), (48, 52, 205, 204), (366, 57, 206, 374), (352, 62, 207, 359), (337, 67, 208, 345), (817, 818, 542, 523), (45, 203, 219, 158), (739, 740, 513, 511), (685, 686, 501, 502), (277, 87, 212, 285), (37, 201, 213, 127), (91, 128, 855, 848), (132, 137, 234, 233), (137, 142, 235, 234), (142, 147, 236, 235), (147, 152, 237, 236), (152, 157, 238, 237), (724, 723, 413, 414), (44, 222, 238, 157), (55, 242, 618, 610), (375, 224, 616, 621), (365, 56, 225, 375), (767, 768, 528, 517), (786, 785, 537, 520), (321, 71, 228, 331), (636, 635, 401, 402), (725, 724, 414, 386), (746, 745, 418, 422), (36, 220, 232, 126), (233, 133, 858, 866), (131, 136, 251, 250), (136, 141, 252, 251), (141, 146, 253, 252), (146, 151, 254, 253), (151, 156, 255, 254), (156, 161, 256, 255), (161, 165, 257, 256), (260, 39, 240, 272), (53, 49, 606, 609), (834, 835, 589, 590), (810, 811, 550, 586), (35, 239, 249, 125), (780, 779, 539, 524), (305, 75, 246, 317), (290, 80, 247, 302), (765, 763, 485, 494), (50, 241, 257, 165), (641, 642, 453, 461), (707, 708, 462, 433), (763, 764, 506, 485), (717, 721, 430, 472), (108, 265, 267, 181), (182, 268, 266, 123), (731, 732, 451, 477), (663, 664, 484, 490), (682, 683, 464, 468), (248, 272, 261, 86), (18, 258, 265, 108), (39, 260, 267, 129), (3, 259, 266, 93), (89, 264, 268, 182), (681, 679, 449, 435), (755, 753, 427, 481), (82, 277, 285, 211), (657, 661, 446, 442), (85, 275, 282, 181), (107, 280, 282, 179), (180, 283, 281, 122), (17, 273, 280, 107), (33, 274, 281, 123), (84, 279, 283, 180), (645, 646, 439, 450), (211, 285, 278, 83), (753, 754, 443, 427), (247, 287, 276, 81), (719, 720, 471, 429), (659, 660, 459, 457), (77, 292, 300, 210), (751, 752, 480, 426), (106, 295, 297, 177), (178, 298, 296, 121), (16, 288, 295, 106), (79, 294, 298, 178), (32, 289, 296, 122), (697, 696, 467, 465), (210, 300, 293, 78), (679, 680, 434, 449), (246, 302, 291, 76), (80, 290, 297, 179), (702, 701, 504, 491), (718, 717, 472, 476), (72, 307, 315, 209), (658, 657, 442, 458), (105, 310, 312, 175), (176, 313, 311, 120), (15, 303, 310, 105), (31, 304, 311, 121), (75, 305, 312, 177), (730, 729, 470, 428), (209, 315, 308, 73), (696, 695, 466, 467), (245, 317, 306, 71), (74, 309, 313, 176), (188, 74, 558, 564), (66, 321, 331, 227), (807, 809, 592, 573), (68, 323, 329, 187), (30, 319, 326, 120), (104, 325, 327, 173), (174, 328, 326, 119), (70, 320, 327, 175), (69, 324, 328, 174), (74, 324, 581, 558), (832, 833, 561, 548), (227, 331, 322, 67), (244, 332, 321, 66), (14, 318, 325, 104), (187, 329, 582, 563), (61, 336, 346, 226), (62, 337, 345, 207), (828, 827, 595, 547), (103, 340, 342, 171), (172, 343, 341, 118), (64, 339, 343, 172), (802, 801, 598, 572), (207, 345, 338, 63), (804, 803, 544, 571), (806, 805, 585, 549), (65, 335, 342, 173), (13, 333, 340, 103), (29, 334, 341, 119), (299, 190, 566, 575), (56, 351, 360, 225), (57, 352, 359, 206), (808, 807, 573, 584), (102, 355, 357, 169), (170, 358, 356, 117), (60, 350, 357, 171), (829, 828, 547, 567), (206, 359, 353, 58), (225, 360, 352, 57), (831, 830, 596, 553), (12, 348, 355, 102), (28, 349, 356, 118), (59, 354, 358, 170), (51, 241, 617, 608), (365, 375, 621, 620), (843, 841, 628, 626), (53, 367, 373, 185), (101, 369, 371, 165), (168, 372, 370, 116), (55, 364, 371, 169), (11, 362, 369, 101), (27, 363, 370, 117), (54, 368, 372, 168), (185, 373, 368, 54), (841, 842, 627, 628), (224, 375, 366, 52), (205, 53, 609, 613), (411, 399, 382, 406), (409, 391, 383, 407), (417, 398, 380, 412), (415, 390, 381, 413), (423, 397, 378, 418), (421, 389, 379, 419), (405, 396, 376, 400), (403, 388, 377, 401), (401, 377, 384, 402), (419, 379, 385, 420), (413, 381, 386, 414), (407, 383, 387, 408), (400, 376, 392, 404), (418, 378, 393, 422), (412, 380, 394, 416), (406, 382, 395, 410), (631, 629, 376, 396), (667, 668, 383, 391), (748, 749, 397, 423), (632, 633, 400, 404), (713, 711, 379, 389), (691, 692, 412, 416), (639, 640, 384, 377), (669, 670, 408, 387), (678, 676, 411, 406), (712, 714, 420, 385), (728, 725, 386, 381), (670, 671, 407, 408), (630, 632, 404, 392), (714, 715, 419, 420), (693, 691, 416, 394), (750, 747, 393, 378), (715, 716, 421, 419), (692, 694, 417, 412), (672, 667, 391, 409), (677, 675, 382, 399), (633, 634, 405, 400), (716, 713, 389, 421), (634, 631, 396, 405), (749, 750, 378, 397), (668, 669, 387, 383), (694, 689, 398, 417), (727, 728, 381, 390), (671, 672, 409, 407), (690, 693, 394, 380), (674, 678, 406, 410), (638, 639, 377, 388), (640, 636, 402, 384), (438, 454, 461, 453), (439, 455, 460, 450), (441, 457, 459, 446), (446, 459, 458, 442), (450, 460, 456, 440), (433, 462, 469, 452), (434, 463, 468, 449), (436, 465, 467, 445), (445, 467, 466, 437), (449, 468, 464, 435), (428, 470, 477, 451), (429, 471, 476, 448), (431, 473, 475, 444), (444, 475, 474, 432), (448, 476, 472, 430), (424, 478, 483, 447), (426, 480, 482, 443), (443, 482, 481, 427), (447, 483, 479, 425), (733, 734, 473, 431), (709, 710, 452, 469), (680, 684, 463, 434), (643, 644, 454, 438), (754, 751, 426, 443), (660, 658, 458, 459), (698, 699, 445, 437), (735, 736, 432, 474), (729, 731, 477, 470), (721, 722, 448, 430), (757, 758, 483, 478), (683, 681, 435, 464), (646, 647, 455, 439), (732, 730, 428, 451), (708, 709, 469, 462), (737, 733, 431, 444), (756, 755, 481, 482), (720, 718, 476, 471), (644, 641, 461, 454), (700, 697, 465, 436), (648, 649, 440, 456), (738, 735, 474, 475), (684, 682, 468, 463), (699, 700, 436, 445), (759, 760, 424, 447), (710, 707, 433, 452), (650, 648, 456, 460), (760, 757, 478, 424), (736, 737, 444, 432), (647, 650, 460, 455), (752, 756, 482, 480), (662, 659, 457, 441), (695, 698, 437, 466), (661, 662, 441, 446), (761, 759, 447, 425), (722, 719, 429, 448), (642, 643, 438, 453), (649, 645, 450, 440), (758, 762, 479, 483), (734, 738, 475, 473), (762, 761, 425, 479), (505, 493, 486, 503), (499, 490, 484, 498), (503, 486, 491, 504), (501, 487, 495, 502), (488, 496, 500, 492), (492, 500, 497, 489), (485, 506, 507, 494), (701, 703, 503, 504), (686, 687, 487, 501), (704, 702, 491, 486), (703, 705, 505, 503), (766, 765, 494, 507), (705, 706, 493, 505), (653, 654, 496, 488), (687, 688, 495, 487), (764, 766, 507, 506), (655, 656, 492, 489), (688, 685, 502, 495), (656, 653, 488, 492), (666, 665, 499, 498), (706, 704, 486, 493), (652, 655, 489, 497), (664, 666, 498, 484), (654, 651, 500, 496), (513, 510, 508, 511), (511, 508, 509, 512), (740, 742, 510, 513), (743, 741, 512, 509), (744, 743, 509, 508), (742, 744, 508, 510), (534, 528, 518, 530), (533, 525, 519, 531), (540, 527, 515, 535), (538, 521, 516, 536), (543, 526, 514, 541), (536, 516, 520, 537), (531, 519, 522, 532), (541, 514, 523, 542), (535, 515, 524, 539), (529, 517, 528, 534), (771, 769, 530, 518), (779, 781, 535, 539), (774, 775, 522, 519), (775, 776, 532, 522), (781, 782, 540, 535), (782, 783, 527, 540), (789, 787, 516, 521), (818, 821, 541, 542), (788, 790, 538, 536), (790, 789, 521, 538), (783, 784, 515, 527), (821, 822, 543, 541), (822, 819, 526, 543), (776, 777, 531, 532), (777, 778, 533, 531), (784, 780, 524, 515), (770, 772, 529, 534), (768, 771, 518, 528), (772, 767, 517, 529), (778, 773, 525, 533), (575, 566, 560, 574), (577, 565, 559, 576), (582, 564, 558, 581), (597, 562, 553, 596), (603, 569, 546, 599), (602, 567, 547, 600), (600, 547, 561, 601), (595, 552, 562, 597), (593, 549, 572, 598), (585, 554, 573, 592), (554, 578, 584, 573), (555, 579, 583, 568), (563, 582, 581, 557), (568, 583, 580, 556), (549, 585, 592, 572), (552, 588, 590, 562), (562, 590, 589, 553), (570, 591, 587, 551), (572, 592, 586, 550), (544, 593, 598, 571), (547, 595, 597, 561), (561, 597, 596, 548), (571, 598, 594, 545), (836, 837, 588, 552), (814, 806, 549, 593), (69, 187, 563, 557), (799, 797, 587, 591), (190, 84, 560, 566), (838, 839, 600, 601), (805, 812, 554, 585), (798, 800, 570, 551), (801, 815, 594, 598), (835, 831, 553, 589), (833, 838, 601, 561), (839, 840, 602, 600), (793, 794, 579, 555), (792, 793, 555, 568), (794, 795, 583, 579), (809, 810, 586, 592), (823, 824, 599, 546), (309, 314, 577, 576), (837, 834, 590, 588), (803, 814, 593, 544), (840, 829, 567, 602), (816, 804, 571, 545), (795, 796, 580, 583), (824, 825, 603, 599), (294, 299, 575, 574), (796, 791, 556, 580), (189, 79, 559, 565), (815, 816, 545, 594), (329, 188, 564, 582), (825, 826, 569, 603), (827, 836, 552, 595), (826, 823, 546, 569), (800, 799, 591, 570), (324, 69, 557, 581), (314, 189, 565, 577), (622, 618, 611, 620), (612, 613, 609, 606), (604, 605, 615, 614), (605, 608, 616, 615), (619, 610, 618, 622), (607, 619, 622, 617), (608, 620, 621, 616), (617, 622, 620, 608), (223, 222, 614, 615), (242, 56, 611, 618), (204, 205, 613, 612), (50, 364, 619, 607), (44, 47, 605, 604), (224, 223, 615, 616), (241, 50, 607, 617), (49, 204, 612, 606), (364, 55, 610, 619), (222, 44, 604, 614), (623, 626, 628, 625), (625, 628, 627, 624), (844, 845, 623, 625), (842, 846, 624, 627), (845, 843, 626, 623), (846, 844, 625, 624), (272, 240, 631, 634), (261, 272, 634, 633), (221, 271, 632, 630), (271, 261, 633, 632), (240, 40, 629, 631), (40, 221, 630, 629), (184, 269, 636, 640), (202, 42, 639, 638), (42, 184, 640, 639), (269, 263, 635, 636), (263, 270, 637, 635), (270, 202, 638, 637), (248, 85, 643, 642), (260, 272, 641, 644), (85, 260, 644, 643), (272, 248, 642, 641), (87, 231, 645, 649), (261, 271, 650, 647), (271, 262, 648, 650), (262, 87, 649, 648), (86, 261, 647, 646), (231, 86, 646, 645), (262, 270, 651, 654), (263, 88, 655, 652), (212, 87, 653, 656), (88, 212, 656, 655), (87, 262, 654, 653), (270, 263, 652, 651), (191, 88, 662, 661), (88, 263, 659, 662), (269, 264, 658, 660), (264, 89, 657, 658), (263, 269, 660, 659), (89, 191, 661, 657), (43, 264, 666, 664), (264, 269, 665, 666), (184, 43, 664, 663), (269, 184, 663, 665), (278, 285, 672, 671), (88, 191, 669, 668), (285, 212, 667, 672), (284, 278, 671, 670), (191, 284, 670, 669), (212, 88, 668, 667), (286, 276, 678, 674), (248, 86, 675, 677), (276, 287, 676, 678), (231, 286, 674, 673), (86, 231, 673, 675), (287, 248, 677, 676), (276, 286, 682, 684), (277, 82, 681, 683), (81, 276, 684, 680), (230, 81, 680, 679), (82, 230, 679, 681), (286, 277, 683, 682), (248, 287, 685, 688), (85, 248, 688, 687), (275, 85, 687, 686), (287, 275, 686, 685), (81, 230, 693, 690), (302, 247, 689, 694), (291, 302, 694, 692), (230, 301, 691, 693), (301, 291, 692, 691), (247, 81, 690, 689), (279, 84, 698, 695), (190, 83, 700, 699), (83, 278, 697, 700), (84, 190, 699, 698), (284, 279, 695, 696), (278, 284, 696, 697), (230, 82, 704, 706), (301, 230, 706, 705), (292, 301, 705, 703), (82, 211, 702, 704), (300, 292, 703, 701), (211, 300, 701, 702), (247, 80, 707, 710), (275, 287, 709, 708), (287, 247, 710, 709), (80, 275, 708, 707), (315, 210, 713, 716), (308, 315, 716, 715), (314, 308, 715, 714), (189, 314, 714, 712), (210, 78, 711, 713), (78, 189, 712, 711), (229, 76, 719, 722), (291, 301, 718, 720), (77, 229, 722, 721), (301, 292, 717, 718), (76, 291, 720, 719), (292, 77, 721, 717), (211, 83, 728, 727), (83, 190, 725, 728), (190, 299, 724, 725), (299, 293, 723, 724), (293, 300, 726, 723), (300, 211, 727, 726), (246, 75, 730, 732), (290, 302, 731, 729), (75, 290, 729, 730), (302, 246, 732, 731), (293, 299, 738, 734), (79, 189, 737, 736), (299, 294, 735, 738), (189, 78, 733, 737), (294, 79, 736, 735), (78, 293, 734, 733), (229, 77, 744, 742), (77, 210, 743, 744), (210, 315, 741, 743), (316, 229, 742, 740), (307, 316, 740, 739), (315, 307, 739, 741), (246, 76, 750, 749), (76, 229, 747, 750), (317, 246, 749, 748), (316, 306, 745, 746), (229, 316, 746, 747), (306, 317, 748, 745), (308, 314, 756, 752), (314, 309, 755, 756), (188, 73, 751, 754), (73, 308, 752, 751), (74, 188, 754, 753), (309, 74, 753, 755), (307, 72, 761, 762), (316, 307, 762, 758), (72, 228, 759, 761), (71, 306, 757, 760), (228, 71, 760, 759), (306, 316, 758, 757), (305, 317, 766, 764), (317, 245, 765, 766), (70, 305, 764, 763), (245, 70, 763, 765), (320, 70, 767, 772), (245, 71, 771, 768), (332, 320, 772, 770), (71, 321, 769, 771), (70, 245, 768, 767), (321, 332, 770, 769), (331, 228, 773, 778), (322, 331, 778, 777), (330, 322, 777, 776), (209, 330, 776, 775), (72, 209, 775, 774), (228, 72, 774, 773), (66, 227, 780, 784), (244, 66, 784, 783), (347, 244, 783, 782), (336, 347, 782, 781), (346, 336, 781, 779), (227, 346, 779, 780), (345, 208, 789, 790), (338, 345, 790, 788), (208, 68, 787, 789), (187, 344, 785, 786), (68, 187, 786, 787), (344, 338, 788, 785), (323, 68, 791, 796), (330, 323, 796, 795), (322, 330, 795, 794), (208, 67, 793, 792), (67, 322, 794, 793), (68, 208, 792, 791), (226, 346, 799, 800), (62, 226, 800, 798), (346, 337, 797, 799), (337, 62, 798, 797), (351, 56, 816, 815), (56, 242, 804, 816), (55, 350, 814, 803), (347, 336, 810, 809), (361, 351, 815, 801), (335, 65, 812, 805), (350, 60, 806, 814), (332, 244, 807, 808), (60, 335, 805, 806), (242, 55, 803, 804), (243, 361, 801, 802), (244, 347, 809, 807), (336, 61, 811, 810), (65, 320, 813, 812), (320, 332, 808, 813), (61, 243, 802, 811), (361, 243, 819, 822), (351, 361, 822, 821), (360, 351, 821, 818), (226, 360, 818, 817), (243, 61, 820, 819), (61, 226, 817, 820), (225, 57, 823, 826), (375, 225, 826, 825), (366, 375, 825, 824), (57, 366, 824, 823), (353, 63, 836, 827), (374, 206, 829, 840), (338, 344, 834, 837), (367, 374, 840, 839), (186, 373, 838, 833), (339, 64, 831, 835), (373, 367, 839, 838), (63, 338, 837, 836), (64, 354, 830, 831), (206, 58, 828, 829), (58, 353, 827, 828), (59, 186, 833, 832), (344, 339, 835, 834), (354, 59, 832, 830), (53, 205, 844, 846), (52, 366, 843, 845), (367, 53, 846, 842), (205, 52, 845, 844), (374, 367, 842, 841), (366, 374, 841, 843), (855, 860, 850, 848), (847, 849, 856, 851), (867, 868, 857, 852), (865, 866, 858, 853), (863, 864, 859, 854), (861, 862, 860, 855), (854, 859, 862, 861), (853, 858, 864, 863), (852, 857, 866, 865), (851, 856, 868, 867), (214, 134, 859, 864), (135, 109, 850, 860), (250, 132, 857, 868), (131, 250, 868, 856), (132, 233, 866, 857), (109, 91, 848, 850), (127, 213, 863, 854), (192, 127, 854, 861), (125, 249, 867, 852), (133, 214, 864, 858), (90, 94, 849, 847), (193, 135, 860, 862)])
me_cube_012.materials.append(mat_material_002)
me_cube_012.use_remesh_preserve_volume = False
me_cube_012.use_remesh_preserve_attributes = False
me_cube_012.use_mirror_vertex_groups = False
me_cube_012.update()
me_cube_013 = bpy.data.meshes.new('Cube.013')
me_cube_013.from_pydata([(1.0, 1.0, -1.0), (1.0, -1.0, -1.0), (1.0, 1.0, 1.0), (1.0, -1.0, 1.0), (1.0, 1.0, -0.875), (1.0, 1.0, -0.75), (1.0, 1.0, -0.625), (1.0, 1.0, -0.5), (1.0, 1.0, -0.375), (1.0, 1.0, -0.25), (1.0, 1.0, -0.125), (1.0, 1.0, 0.0), (1.0, 1.0, 0.125), (1.0, 1.0, 0.25), (1.0, 1.0, 0.375), (1.0, 1.0, 0.5), (1.0, 1.0, 0.625), (1.0, 1.0, 0.75), (1.0, 1.0, 0.875), (1.0, -1.0, -0.875), (1.0, -1.0, -0.75), (1.0, -1.0, -0.625), (1.0, -1.0, -0.5), (1.0, -1.0, -0.375), (1.0, -1.0, -0.25), (1.0, -1.0, -0.125), (1.0, -1.0, 0.0), (1.0, -1.0, 0.125), (1.0, -1.0, 0.25), (1.0, -1.0, 0.375), (1.0, -1.0, 0.5), (1.0, -1.0, 0.625), (1.0, -1.0, 0.75), (1.0, -1.0, 0.875), (1.0, 0.6667, -1.0), (1.0, 0.3333, -1.0), (1.0, -2.98e-08, -1.0), (1.0, -0.3333, -1.0), (1.0, -0.6667, -1.0), (1.0, 0.6319, 1.0), (1.0, 0.3333, 1.0), (1.0, -5.364e-07, 1.0), (1.0, -0.3333, 1.0), (1.0, -0.7362, 1.0), (1.0, 0.1811, -0.201), (1.0, -0.05912, -0.3115), (1.0, -0.1611, -0.1731), (1.0, 0.2086, -0.0946), (0.5958, -0.003478, -0.09557), (1.0, -0.1842, -0.0949), (1.0, 0.352, 0.01195), (1.0, 0.2216, -0.0145), (1.0, -0.001203, -0.01498), (1.0, -0.2325, -0.01605), (1.0, -0.4007, -0.02119), (1.0, 0.3941, 0.1132), (0.3275, 0.3303, 0.133), (1.0, -2.98e-07, 0.1293), (1.0, -0.325, 0.1285), (1.0, -0.4531, 0.1232), (1.0, 0.4857, 0.2483), (1.0, 0.3309, 0.2473), (1.0, -2.98e-07, 0.25), (1.0, -0.3249, 0.25), (1.0, -0.46, 0.2446), (1.0, 0.5212, 0.375), (1.0, 0.3327, 0.375), (1.0, -2.98e-07, 0.375), (1.0, -0.3276, 0.3785), (1.0, -0.5794, 0.3793), (1.0, 0.5797, 0.5), (1.0, 0.3341, 0.5005), (1.0, -3.874e-07, 0.5), (1.0, -0.329, 0.4993), (1.0, -0.5452, 0.501), (1.0, 0.6006, 0.625), (1.0, 0.3333, 0.625), (1.0, -5.066e-07, 0.625), (1.0, -0.3316, 0.6303), (1.0, -0.6046, 0.625), (1.0, 0.6667, 0.75), (1.0, 0.3333, 0.75), (1.0, -5.066e-07, 0.75), (1.0, -0.3333, 0.75), (1.0, -0.6133, 0.75), (1.0, 0.6841, 0.875), (1.0, 0.3333, 0.875), (1.0, -5.066e-07, 0.875), (1.0, -0.3333, 0.875), (1.0, -0.6667, 0.875), (3.588, 1.0, -1.0), (3.588, -1.0, -1.0), (3.588, 1.0, 1.0), (3.588, -1.0, 1.0), (3.588, 1.0, -0.875), (3.588, 1.0, -0.75), (3.588, 1.0, -0.625), (3.588, 1.0, -0.5), (3.588, 1.0, -0.375), (3.588, 1.0, -0.25), (3.588, 1.0, -0.125), (3.588, 1.0, 2.735e-10), (3.588, 1.0, 0.125), (3.588, 1.0, 0.25), (3.588, 1.0, 0.375), (3.588, 1.0, 0.5), (3.588, 1.0, 0.625), (3.588, 1.0, 0.75), (3.588, 1.0, 0.875), (3.588, -1.0, -0.875), (3.588, -1.0, -0.75), (3.588, -1.0, -0.625), (3.588, -1.0, -0.5), (3.588, -1.0, -0.375), (3.588, -1.0, -0.25), (3.588, -1.0, -0.125), (3.588, -1.0, 2.735e-10), (3.588, -1.0, 0.125), (3.588, -1.0, 0.25), (3.588, -1.0, 0.375), (3.588, -1.0, 0.5), (3.588, -1.0, 0.625), (3.588, -1.0, 0.75), (3.588, -1.0, 0.875), (3.588, 0.6667, -1.0), (3.588, 0.3333, -1.0), (3.588, -3.039e-08, -1.0), (3.588, -0.3333, -1.0), (3.588, -0.6667, -1.0), (3.588, 0.6319, 1.0), (3.588, -0.7362, 1.0), (3.588, 0.6667, -0.875), (3.588, 0.3333, -0.875), (3.588, -6.02e-08, -0.875), (3.588, -0.3333, -0.875), (3.588, -0.6667, -0.875), (3.588, 0.6667, -0.75), (3.588, 0.3333, -0.75), (3.588, -6.02e-08, -0.75), (3.588, -0.3333, -0.75), (3.588, -0.6667, -0.75), (3.588, 0.6667, -0.625), (3.588, 0.3333, -0.625), (3.588, -6.02e-08, -0.625), (3.588, -0.3333, -0.625), (3.588, -0.6667, -0.625), (3.588, 0.6667, -0.5), (3.588, 0.3333, -0.5), (3.588, -1.198e-07, -0.5), (3.588, -0.3333, -0.5), (3.588, -0.6667, -0.5), (3.588, 0.6667, -0.375), (3.588, 0.3333, -0.375), (3.588, -1.496e-07, -0.375), (3.588, -0.3333, -0.375), (3.588, -0.6667, -0.375), (3.588, 0.6667, -0.25), (3.588, 0.04817, -0.1483), (3.588, -0.05912, -0.3115), (3.588, -0.05164, -0.1671), (3.588, -0.6667, -0.25), (3.588, 0.6667, -0.125), (3.588, 0.07599, -0.07417), (3.588, -0.05512, -0.125), (3.588, -0.6667, -0.125), (3.588, 0.2354, 0.07758), (3.588, 0.1108, -0.002675), (3.588, -0.1386, -0.01605), (3.588, -0.2285, 0.02675), (3.588, 0.3363, 0.125), (3.588, -0.2598, 0.1304), (3.588, 0.3885, 0.2687), (3.588, -0.2702, 0.2446), (3.588, 0.3954, 0.375), (3.588, -0.3502, 0.375), (3.588, 0.5102, 0.5), (3.588, -0.3641, 0.5107), (3.588, 0.5484, 0.625), (3.588, -0.4858, 0.625), (3.588, 0.6667, 0.75), (3.588, -0.5032, 0.75), (3.588, 0.6841, 0.875), (3.588, -0.6667, 0.875), (1.0, -0.5, -1.0), (1.0, -0.5348, 1.0), (1.0, -0.299, 0.001618), (1.0, -0.389, 0.1259), (1.0, -0.4297, 0.3789), (1.0, -0.4556, 0.5002), (1.0, -0.5275, 0.6276), (1.0, -0.5284, 0.75), (1.0, -0.5319, 0.875), (3.588, -0.5, -1.0), (3.588, -0.5, -0.875), (3.588, -0.5, -0.75), (3.588, -0.5, -0.625), (3.588, -0.5, -0.5), (3.588, -0.5, -0.375), (3.588, -0.3592, -0.2085), (3.588, -0.3609, -0.125), (3.588, -0.1835, 0.00535), (1.0, -0.1667, -1.0), (1.0, -0.1667, 1.0), (1.0, -0.05538, -0.2393), (1.0, -0.1584, -0.09524), (1.0, -0.1605, -0.01551), (1.0, -0.1625, 0.1289), (0.7829, -0.1744, 0.2551), (1.0, -0.1638, 0.3768), (0.5735, -0.1645, 0.4997), (0.628, -0.1658, 0.6276), (1.0, -0.1667, 0.75), (1.0, -0.1667, 0.875), (3.588, -0.1667, -1.0), (3.588, -0.1667, -0.875), (3.588, -0.1667, -0.75), (3.588, -0.1667, -0.625), (3.588, -0.1667, -0.5), (3.588, -0.1667, -0.375), (3.588, -0.05538, -0.2393), (1.0, 0.1667, -1.0), (1.0, 0.1667, 1.0), (0.9102, 0.02013, -0.1978), (1.0, 0.1689, -0.09509), (1.0, 0.1656, -0.01474), (1.0, 0.1652, 0.1312), (1.0, 0.1655, 0.2487), (-0.09102, 0.1663, 0.375), (1.0, 0.167, 0.5003), (1.0, 0.1667, 0.625), (1.0, 0.1667, 0.75), (1.0, 0.1667, 0.875), (3.588, 0.1667, -1.0), (3.588, 0.1667, -0.875), (3.588, 0.1667, -0.75), (3.588, 0.1667, -0.625), (3.588, 0.1667, -0.5), (3.588, 0.1667, -0.375), (3.588, -0.005477, -0.2299), (1.0, 0.5, -1.0), (1.0, 0.4826, 1.0), (1.0, 0.3193, 0.006548), (1.0, 0.3596, 0.129), (1.0, 0.457, 0.2478), (1.0, 0.4898, 0.375), (1.0, 0.4917, 0.5003), (1.0, 0.493, 0.625), (1.0, 0.4884, 0.75), (1.0, 0.4855, 0.875), (3.588, 0.5, -1.0), (3.588, 0.5, -0.875), (3.588, 0.5, -0.75), (3.588, 0.5, -0.625), (3.588, 0.5, -0.5), (3.588, 0.5, -0.375), (3.588, 0.3574, -0.1992), (3.588, 0.3713, -0.09959), (3.588, 0.1731, 0.03745), (1.0, 1.0, 0.9375), (1.0, -1.0, 0.9375), (1.0, 0.658, 0.9375), (1.0, 0.3333, 0.9375), (0.7874, -5.215e-07, 0.9375), (1.0, -0.3333, 0.9375), (1.0, -0.7014, 0.9375), (3.588, 1.0, 0.9375), (3.588, -1.0, 0.9375), (3.588, 0.658, 0.9375), (3.588, -0.7014, 0.9375), (1.0, -0.5333, 0.9375), (1.0, -0.1667, 0.9375), (1.0, 0.1667, 0.9375), (1.0, 0.4841, 0.9375), (1.0, 1.0, 0.8125), (1.0, -1.0, 0.8125), (1.0, 0.6754, 0.8125), (1.0, 0.3333, 0.8125), (1.0, -5.066e-07, 0.8125), (1.0, -0.3333, 0.8125), (1.0, -0.64, 0.8125), (3.588, 1.0, 0.8125), (3.588, -1.0, 0.8125), (3.588, 0.6754, 0.8125), (3.588, -0.5849, 0.8125), (1.0, -0.5301, 0.8125), (1.56, -0.1667, 0.8125), (1.0, 0.1667, 0.8125), (1.0, 0.487, 0.8125), (1.0, 1.0, 0.6875), (1.0, -1.0, 0.6875), (1.0, 0.6336, 0.6875), (1.0, 0.3333, 0.6875), (1.0, -5.066e-07, 0.6875), (1.0, -0.3325, 0.6901), (1.0, -0.609, 0.6875), (3.588, 1.0, 0.6875), (3.588, -1.0, 0.6875), (3.588, 0.6075, 0.6875), (3.588, -0.4945, 0.6875), (1.0, -0.528, 0.6888), (1.0, -0.1662, 0.6888), (1.0, 0.1667, 0.6875), (1.0, 0.4907, 0.6875), (1.0, 1.0, 0.5625), (1.0, -1.0, 0.5625), (1.0, 0.5902, 0.5625), (1.0, 0.3337, 0.5628), (1.0, -4.47e-07, 0.5625), (1.0, -0.3303, 0.5648), (1.0, -0.5749, 0.563), (3.588, 1.0, 0.5625), (3.588, -1.0, 0.5625), (3.588, 0.5293, 0.5625), (3.588, -0.425, 0.5679), (1.0, -0.4916, 0.5639), (1.0, -0.1651, 0.5637), (1.0, 0.1669, 0.5626), (1.0, 0.4924, 0.5626), (1.0, 1.0, 0.4375), (1.0, -1.0, 0.4375), (1.0, 0.5505, 0.4375), (1.0, 0.3334, 0.4378), (1.0, -3.427e-07, 0.4375), (1.32, -0.3283, 0.4389), (1.0, -0.5623, 0.4402), (3.588, 1.0, 0.4375), (3.588, -1.0, 0.4375), (3.588, 0.4528, 0.4375), (3.588, -0.3572, 0.4429), (1.0, -0.4426, 0.4395), (1.0, -0.1642, 0.4382), (1.0, 0.1667, 0.4376), (1.0, 0.4907, 0.4376), (1.0, 1.0, 0.3125), (1.0, -1.0, 0.3125), (1.0, 0.5035, 0.3117), (1.0, 0.3318, 0.3112), (1.0, -2.98e-07, 0.3125), (1.0, -0.3263, 0.3143), (1.0, -0.5197, 0.312), (3.588, 1.0, 0.3125), (3.588, -1.0, 0.3125), (3.588, 0.3919, 0.3219), (3.588, -0.3102, 0.3098), (1.0, -0.4111, 0.3131), (0.9209, -0.1594, 0.317), (1.0, 0.1659, 0.3118), (1.0, 0.4734, 0.3114), (1.0, 1.0, 0.1875), (1.0, -1.0, 0.1875), (1.0, 0.411, 0.1867), (1.0, 0.3306, 0.1902), (0.1592, -2.98e-07, 0.1897), (0.7308, -0.3151, 0.1893), (1.0, -0.4566, 0.1839), (3.588, 1.0, 0.1875), (3.588, -1.0, 0.1875), (3.588, 0.3624, 0.1969), (3.588, -0.265, 0.1875), (1.0, -0.1625, 0.1895), (1.0, 0.1653, 0.1899), (1.0, 0.3951, 0.1884), (1.0, 1.0, 0.0625), (1.0, -1.0, 0.0625), (1.0, 0.4328, 0.04669), (1.0, 0.3286, 0.05831), (1.0, -0.0006018, 0.05716), (1.0, -0.2787, 0.05624), (1.0, -0.4405, 0.04725), (3.588, 1.0, 0.0625), (3.588, -1.0, 0.0625), (3.588, 0.2859, 0.1013), (3.588, -0.2441, 0.07855), (1.081, -0.3338, 0.02457), (1.0, -0.1615, 0.0567), (1.0, 0.1654, 0.05821), (2.758, 0.3328, 0.9922), (2.875, -0.3342, 0.9925), (2.875, 0.3331, 0.6177), (2.875, -0.332, 0.6216), (2.875, 0.3331, 0.7431), (2.875, -0.334, 0.7429), (2.875, 0.3329, 0.8672), (2.875, -0.3344, 0.8667), (2.875, -0.5201, 0.9925), (2.875, -0.5086, 0.6196), (2.875, -0.5144, 0.7429), (2.875, -0.5128, 0.8667), (2.875, -0.1804, 0.9925), (2.875, -0.1825, 0.6196), (2.875, -0.1799, 0.7429), (2.875, -0.1846, 0.8667), (2.758, 0.1832, 0.9922), (2.875, 0.1808, 0.6177), (2.875, 0.1779, 0.7431), (2.875, 0.1826, 0.8672), (2.758, 0.4667, 0.9922), (2.875, 0.4791, 0.6177), (2.875, 0.4775, 0.7431), (2.875, 0.4701, 0.8672), (2.758, 0.3328, 0.9453), (2.875, -0.3342, 0.945), (2.875, -0.5188, 0.945), (2.875, -0.1804, 0.945), (2.758, 0.1832, 0.9453), (2.758, 0.468, 0.9453), (2.875, 0.3329, 0.8203), (2.875, -0.3344, 0.8208), (2.875, -0.5112, 0.8208), (2.875, -0.1846, 0.8208), (2.875, 0.1826, 0.8203), (2.875, 0.4714, 0.8203), (2.875, 0.3331, 0.6944), (2.875, -0.3332, 0.697), (2.875, -0.514, 0.696), (2.875, -0.1795, 0.696), (2.875, 0.1779, 0.6944), (2.875, 0.4797, 0.6944), (2.875, 0.3335, 0.5701), (2.875, -0.3308, 0.5728), (2.875, -0.4762, 0.5722), (2.875, -0.1819, 0.572), (2.875, 0.1809, 0.57), (2.875, 0.4785, 0.57), (2.65, 0.3218, 0.5067), (2.65, 0.01226, 0.5063), (2.65, -0.3419, 0.5057), (2.65, -0.5359, 0.507), (2.65, 0.5932, 0.6319), (2.65, 0.3161, 0.6332), (2.65, 0.01719, 0.6332), (2.65, -0.3432, 0.6323), (2.65, -0.5961, 0.6274), (2.65, 0.6701, 0.7569), (2.65, 0.3195, 0.7571), (2.65, 0.0138, 0.7571), (2.65, -0.3457, 0.7564), (2.65, -0.6045, 0.7564), (2.65, 0.6907, 0.8818), (2.65, 0.3226, 0.8812), (2.65, 0.01069, 0.8812), (2.65, -0.3479, 0.8818), (2.65, -0.6742, 0.8818), (2.65, -0.4555, 0.5064), (2.65, -0.5247, 0.6299), (2.65, -0.526, 0.7564), (2.65, -0.5307, 0.8818), (2.65, 0.167, 0.5065), (2.65, 0.1667, 0.6332), (2.65, 0.1667, 0.7571), (2.65, 0.1667, 0.8812), (2.65, 0.5029, 0.6319), (2.65, 0.5059, 0.7569), (2.65, 0.4967, 0.8818), (2.65, 0.6677, 0.9307), (2.65, 0.3226, 0.9313), (2.65, 0.01069, 0.9313), (2.65, -0.3479, 0.9307), (2.65, -0.7062, 0.9307), (2.65, -0.532, 0.9307), (2.65, 0.1667, 0.9313), (2.65, 0.4954, 0.9307), (2.65, 0.6777, 0.8056), (2.65, 0.3195, 0.8054), (2.65, 0.0138, 0.8054), (2.65, -0.3457, 0.8061), (2.65, -0.6291, 0.8061), (2.65, -0.5276, 0.8061), (2.65, 0.1667, 0.8054), (2.65, 0.5012, 0.8056), (2.65, 0.6209, 0.6806), (2.65, 0.3161, 0.6793), (2.65, 0.01719, 0.6793), (2.65, -0.344, 0.6878), (2.65, -0.6001, 0.6853), (2.65, -0.5251, 0.6866), (2.65, 0.1667, 0.6793), (2.65, 0.501, 0.6806), (2.65, 0.3215, 0.5565), (2.65, 0.01226, 0.5563), (2.65, -0.343, 0.5585), (2.65, -0.5625, 0.557), (2.65, -0.4877, 0.5577), (2.65, 0.1669, 0.5564), (2.053, -0.7244, 0.9933), (2.053, 0.5698, 0.5076), (2.053, 6.605e-06, 0.7425), (2.053, 0.6856, 0.8672), (2.053, -0.01375, 0.8821), (2.053, -0.3196, 0.8821), (2.053, -0.5446, 0.9933), (2.053, -0.1501, 0.7425), (2.053, -0.1667, 0.8821), (2.053, 0.1502, 0.7425), (2.053, 0.503, 0.5088), (2.053, 0.4975, 0.8672), (2.053, -0.01375, 0.9304), (2.053, -0.3196, 0.9304), (2.053, -0.6934, 0.9442), (2.053, -0.5433, 0.9442), (2.053, -0.1667, 0.9304), (2.053, 0.678, 0.8203), (2.053, 0.4988, 0.8203), (2.053, 6.605e-06, 0.6951), (2.053, -0.1498, 0.6961), (2.053, 0.1502, 0.6951), (2.053, 0.5777, 0.5551), (2.053, 0.5035, 0.5552), (2.35, 5.067e-05, 0.6194), (2.35, -0.1526, 0.6216), (2.35, 0.1553, 0.6194), (2.35, 5.073e-05, 0.5683), (2.35, -0.1538, 0.5693), (2.35, 0.1555, 0.5684), (3.091, 0.3284, 0.2399), (3.091, 0.3322, 0.3676), (3.091, -0.3253, 0.3712), (3.091, 0.5676, 0.4923), (3.091, 0.3476, 0.4927), (3.091, 6.504e-05, 0.4943), (3.091, -0.4174, 0.3716), (3.091, -0.1775, 0.3699), (3.091, -0.1517, 0.494), (3.091, 0.1805, 0.2409), (3.091, 0.1805, 0.3676), (3.091, 0.1542, 0.4945), (3.091, 0.4411, 0.2402), (3.091, 0.4754, 0.3676), (3.091, 0.4887, 0.4925), (3.091, 0.5414, 0.4453), (3.091, 0.3469, 0.4455), (3.091, 6.509e-05, 0.4433), (3.091, -0.1514, 0.4439), (3.091, 0.1539, 0.4434), (3.091, 0.4879, 0.4454), (3.091, 0.3314, 0.3187), (3.091, -0.3241, 0.3213), (3.091, -0.4006, 0.3204), (3.091, -0.1769, 0.3206), (3.091, 0.1801, 0.3192), (3.091, 0.4605, 0.3189), (3.091, 0.3282, 0.1976), (3.091, 0.1803, 0.1974), (3.091, 0.3858, 0.1963), (2.198, 0.3946, 0.125), (2.198, 0.3375, 0.1367), (2.198, 0.01164, 0.1221), (2.198, -0.3135, 0.1217), (2.198, -0.4531, 0.1232), (2.198, 0.4857, 0.2483), (2.198, 0.3394, 0.2538), (2.198, 0.01123, 0.2569), (2.198, -0.3249, 0.25), (2.198, -0.46, 0.2446), (2.198, 0.5212, 0.375), (2.198, -0.01211, 0.3834), (2.198, -0.3156, 0.386), (2.198, -0.5794, 0.3793), (2.198, -0.5452, 0.501), (2.198, -0.6046, 0.625), (2.198, -0.6133, 0.75), (2.198, -0.389, 0.1259), (2.198, -0.3925, 0.2473), (2.198, -0.4297, 0.3789), (2.198, -0.4556, 0.5002), (2.198, -0.5275, 0.6276), (2.198, -0.5284, 0.75), (2.198, -0.1738, 0.122), (2.198, -0.1638, 0.3847), (2.198, 0.1535, 0.1236), (2.198, 0.1543, 0.2559), (2.198, 0.3762, 0.1332), (2.198, 0.457, 0.2478), (2.198, 0.4898, 0.375), (2.198, -0.609, 0.6875), (2.198, -0.528, 0.6888), (2.198, -0.5749, 0.563), (2.198, -0.4916, 0.5639), (2.198, 0.5505, 0.4375), (2.198, -0.01211, 0.4297), (2.198, -0.3162, 0.4308), (2.198, -0.5623, 0.4402), (2.198, -0.4426, 0.4395), (2.198, -0.1641, 0.4303), (2.198, 0.4907, 0.4376), (2.198, 0.5035, 0.3117), (2.198, 0.3401, 0.3066), (2.198, 0.01123, 0.3054), (2.198, -0.3263, 0.3143), (2.198, -0.5197, 0.312), (2.198, -0.4111, 0.3131), (2.198, 0.1546, 0.3049), (2.198, 0.4734, 0.3114), (2.198, 0.411, 0.1867), (2.198, 0.3378, 0.1861), (2.198, -0.3249, 0.1893), (2.198, -0.4566, 0.1839), (2.198, -0.3908, 0.1866), (2.198, 0.3936, 0.1846), (2.198, 0.01112, 0.06468), (2.198, -0.2738, 0.06314), (2.198, -0.3188, 0.0656), (2.198, -0.173, 0.06351), (2.198, 0.1537, 0.06552), (1.779, 0.1811, -0.201), (1.779, 0.2086, -0.0946), (1.779, -0.1843, -0.0949), (1.779, 0.3519, 0.01195), (1.779, 0.2215, -0.0145), (1.779, -0.2326, -0.01605), (1.779, 0.394, 0.1132), (1.779, 0.3302, 0.133), (1.779, -0.1585, -0.09524), (1.779, -0.1605, -0.01552), (1.689, 0.02007, -0.1978), (1.779, 0.1688, -0.09509), (1.779, 0.1656, -0.01474), (1.779, 0.3193, 0.006544), (1.779, 0.3595, 0.129), (1.779, 0.4327, 0.04669), (1.779, 0.3286, 0.0583), (1.779, 0.1653, 0.05821), (1.779, 0.3768, 0.07204), (2.792, -0.01505, -0.008154), (2.792, -0.2231, -0.009023), (2.792, -0.1583, -0.008588), (2.792, -0.01451, 0.05015), (2.792, -0.2647, 0.04941), (2.792, -0.1592, 0.04978), (2.511, 0.3333, 1.0), (2.511, 0.1667, 1.0), (2.511, 0.4826, 1.0), (2.511, 0.1667, 0.9375), (2.511, 0.3333, 0.9375), (2.511, 0.4841, 0.9375), (2.556, -0.3333, 0.9375), (2.556, -0.5333, 0.9375), (2.556, -0.1667, 0.9375), (2.556, -0.1667, 1.0), (2.556, -0.3333, 1.0), (2.556, -0.5348, 1.0), (2.35, 0.4841, 0.9375), (2.35, 0.4855, 0.875), (2.35, 0.6841, 0.875), (2.35, 0.658, 0.9375), (2.399, 0.1667, 0.875), (2.399, 0.3333, 0.875), (2.399, 0.3333, 0.9375), (2.399, -5.215e-07, 0.9375), (2.399, -5.066e-07, 0.875), (2.399, 0.1667, 0.9375), (1.865, -0.1667, 0.9375), (1.865, -0.3333, 0.9375), (1.865, -5.066e-07, 0.875), (1.865, -5.215e-07, 0.9375), (1.865, -0.3333, 0.875), (1.865, -0.1667, 0.875), (2.462, -0.6667, 0.875), (2.462, -0.7014, 0.9375), (2.462, -0.3333, 0.9375), (2.462, -0.5333, 0.9375), (2.462, -0.5319, 0.875), (2.462, -0.3333, 0.875), (1.852, -0.5348, 1.0), (1.852, -0.7362, 1.0), (1.852, -0.5333, 0.9375), (1.852, -0.7014, 0.9375), (2.577, -0.1667, 0.875), (2.577, -0.3333, 0.875), (2.577, -0.5319, 0.875), (2.577, -0.5301, 0.8125), (2.577, -0.3333, 0.8125), (2.577, -0.1667, 0.8125), (2.576, 0.1667, 0.875), (2.576, 0.1667, 0.8125), (2.576, 0.3333, 0.875), (2.576, 0.487, 0.8125), (2.576, 0.4855, 0.875), (2.576, 0.3333, 0.8125), (2.383, 0.1667, 0.75), (2.383, 0.3333, 0.75), (2.383, -5.066e-07, 0.75), (2.383, 0.1667, 0.8125), (2.383, -5.066e-07, 0.8125), (2.383, 0.3333, 0.8125), (1.903, 0.487, 0.8125), (1.903, 0.6754, 0.8125), (1.903, 0.6841, 0.875), (1.903, 0.4855, 0.875), (2.602, 0.4884, 0.75), (2.602, 0.3333, 0.75), (2.602, 0.1667, 0.6875), (2.602, 0.3333, 0.6875), (2.602, 0.1667, 0.75), (2.602, 0.4907, 0.6875), (2.379, -0.64, 0.8125), (2.379, -0.5301, 0.8125), (2.379, -0.3333, 0.8125), (2.379, -0.6133, 0.75), (2.379, -0.5284, 0.75), (2.379, -0.3333, 0.75), (1.814, -0.1662, 0.6888), (1.814, -0.1667, 0.75), (1.814, -5.066e-07, 0.6875), (1.814, -5.066e-07, 0.75), (1.814, 0.1667, 0.6875), (1.814, 0.1667, 0.75), (2.421, 0.6667, 0.75), (2.421, 0.6754, 0.8125), (2.421, 0.487, 0.8125), (2.421, 0.4918, 0.75), (2.621, -0.3316, 0.6303), (2.621, -0.5275, 0.6276), (2.621, -0.1658, 0.6276), (2.621, -0.4916, 0.5639), (2.621, -0.3303, 0.5648), (2.621, -0.1651, 0.5637), (2.23, -5.066e-07, 0.6875), (2.23, 0.1667, 0.6875), (2.23, 0.3333, 0.625), (2.23, 0.3333, 0.6875), (2.23, -5.066e-07, 0.625), (2.23, 0.1667, 0.625), (2.509, -0.3325, 0.6901), (2.509, -0.528, 0.6888), (2.509, -0.5284, 0.75), (2.509, -0.1662, 0.6888), (2.509, -0.1667, 0.75), (2.509, -0.3333, 0.75), (2.391, 0.6336, 0.6875), (2.391, 0.6006, 0.625), (2.391, 0.4907, 0.6875), (2.391, 0.493, 0.625), (2.495, -0.3316, 0.6303), (2.495, -0.3325, 0.6901), (2.495, -0.609, 0.6875), (2.495, -0.6046, 0.625), (2.495, -0.5275, 0.6276), (2.495, -0.528, 0.6888), (2.073, -4.47e-07, 0.5625), (2.073, 0.1669, 0.5626), (2.073, -0.1651, 0.5637), (2.073, 0.1667, 0.625), (2.073, -0.1643, 0.6276), (2.073, -5.066e-07, 0.625), (2.488, 0.3337, 0.5628), (2.488, 0.1669, 0.5626), (2.488, 0.1667, 0.625), (2.488, 0.4924, 0.5626), (2.488, 0.493, 0.625), (2.488, 0.3333, 0.625), (2.379, -0.329, 0.4993), (2.379, -0.3303, 0.5648), (2.379, -0.5452, 0.501), (2.379, -0.4556, 0.5002), (2.379, -0.5749, 0.563), (2.379, -0.4916, 0.5639), (2.263, 0.3337, 0.5628), (2.263, 0.1669, 0.5626), (2.263, 0.167, 0.5003), (2.263, 0.3341, 0.5005), (2.263, -3.874e-07, 0.5), (2.263, -4.47e-07, 0.5625), (1.857, 0.5797, 0.5), (1.857, 0.5902, 0.5625), (1.857, 0.4917, 0.5013), (1.857, 0.4924, 0.5626), (2.775, 0.5797, 0.5), (2.775, 0.4917, 0.5003), (2.775, 0.3334, 0.4378), (2.775, 0.4907, 0.4376), (2.775, 0.3341, 0.5005), (2.775, 0.5505, 0.4375), (2.752, 0.167, 0.5003), (2.752, -3.874e-07, 0.5), (2.752, -0.1645, 0.4997), (2.752, -0.1642, 0.4382), (2.752, -3.427e-07, 0.4375), (2.752, 0.1667, 0.4376), (2.698, 0.1659, 0.3118), (2.698, 0.1663, 0.375), (2.698, 0.3318, 0.3112), (2.698, 0.4734, 0.3114), (2.698, 0.4898, 0.375), (2.698, 0.3327, 0.375), (2.674, -0.4111, 0.3131), (2.674, -0.4297, 0.3789), (2.674, -0.3276, 0.3785), (2.674, -0.3263, 0.3143), (2.674, -0.1638, 0.3768), (2.674, -0.1631, 0.3134), (1.932, -0.3276, 0.3785), (1.932, -0.1638, 0.3768), (1.932, -2.98e-07, 0.375), (1.932, -3.427e-07, 0.4375), (1.932, -0.1642, 0.4382), (1.932, -0.3283, 0.4389), (1.83, -2.98e-07, 0.3125), (1.83, -2.98e-07, 0.25), (1.83, 0.1659, 0.3118), (1.83, 0.1655, 0.2487), (2.018, 0.3951, 0.1884), (2.018, 0.457, 0.2478), (2.018, 0.3945, 0.1232), (2.018, 0.3726, 0.129), (2.018, 0.5035, 0.3117), (2.018, 0.4857, 0.2483), (2.018, 0.4898, 0.375), (2.018, 0.4907, 0.4376), (2.018, 0.4734, 0.3114), (2.018, 0.3318, 0.3112), (2.018, 0.3309, 0.2489), (2.018, 0.5212, 0.375), (2.018, 0.5505, 0.4375), (2.018, 0.411, 0.1867), (2.018, 0.3306, 0.1902), (2.018, 0.3303, 0.133), (2.65, 0.1655, 0.2487), (2.65, 0.1653, 0.1899), (2.65, 0.457, 0.2478), (2.65, 0.3309, 0.2473), (2.65, 0.3306, 0.1902), (2.65, 0.3951, 0.1884), (1.903, -2.98e-07, 0.1293), (1.903, -0.0006018, 0.05716), (1.903, 0.1654, 0.05821), (1.903, 0.1652, 0.1312), (1.987, -0.3249, 0.1893), (1.987, -0.325, 0.1285), (1.987, -0.1625, 0.1289), (1.987, -0.4566, 0.1839), (1.987, -0.46, 0.2446), (1.987, -0.4531, 0.1232), (1.987, -0.389, 0.1259), (1.987, -0.4111, 0.3131), (1.987, -0.5197, 0.312), (1.987, -0.3249, 0.25), (1.987, -0.3263, 0.3143), (2.001, -0.3214, 0.05836), (1.987, -0.2787, 0.05624), (1.987, -0.1615, 0.0567), (2.472, -0.1615, 0.0567), (2.472, -0.2787, 0.05624), (2.472, -0.0006018, 0.05716), (2.472, -0.1605, -0.01551), (2.472, -0.001203, -0.01498), (2.472, -0.2325, -0.01605), (3.935, 1.0, 1.0), (3.935, -1.0, 1.0), (3.935, 1.0, 0.8827), (3.935, -1.0, 0.8827), (3.935, 0.6319, 1.0), (3.935, -0.7362, 1.0), (3.935, 0.6841, 0.8827), (3.935, -0.6667, 0.8827), (3.935, 1.0, 0.9375), (3.935, -1.0, 0.9375), (3.935, 0.658, 0.9375), (3.935, -0.7014, 0.9375)], [], [(201, 36, 126, 213), (318, 15, 105, 325), (354, 64, 172, 358), (309, 79, 178, 313), (1, 38, 128, 91), (22, 21, 111, 112), (51, 47, 162, 166), (6, 7, 97, 96), (334, 28, 118, 341), (46, 49, 163, 159), (333, 14, 104, 340), (220, 35, 125, 232), (21, 20, 110, 111), (241, 51, 166, 257), (5, 6, 96, 95), (335, 60, 171, 342), (349, 27, 117, 356), (676, 677, 399, 411), (286, 231, 87, 277), (726, 727, 390, 415), (284, 191, 89, 279), (290, 75, 177, 297), (689, 690, 380, 398), (651, 652, 497, 500), (629, 630, 392, 376), (811, 802, 572, 550), (264, 43, 130, 268), (711, 712, 385, 379), (741, 739, 511, 512), (637, 638, 388, 403), (813, 808, 584, 578), (203, 46, 159, 219), (820, 817, 523, 514), (773, 774, 519, 525), (330, 209, 73, 323), (812, 813, 578, 554), (239, 34, 124, 249), (819, 820, 514, 526), (346, 227, 67, 337), (785, 788, 536, 537), (344, 187, 69, 339), (348, 13, 103, 355), (787, 786, 520, 516), (360, 226, 62, 352), (359, 207, 63, 353), (791, 792, 568, 556), (20, 19, 109, 110), (47, 51, 608, 605), (84, 294, 574, 560), (797, 798, 551, 587), (373, 186, 59, 368), (368, 59, 170, 372), (4, 5, 95, 94), (223, 224, 52, 48), (56, 365, 620, 611), (324, 74, 176, 328), (279, 89, 182, 283), (363, 26, 116, 370), (222, 223, 48, 45), (203, 204, 49, 46), (47, 44, 157, 162), (222, 45, 158, 238), (34, 0, 90, 124), (362, 12, 102, 369), (19, 1, 91, 109), (0, 4, 94, 90), (26, 25, 115, 116), (10, 11, 101, 100), (350, 55, 169, 357), (305, 70, 175, 312), (274, 32, 122, 281), (273, 18, 108, 280), (43, 3, 93, 130), (25, 24, 114, 115), (9, 10, 100, 99), (339, 69, 174, 343), (289, 31, 121, 296), (294, 84, 180, 298), (2, 39, 129, 92), (288, 17, 107, 295), (259, 33, 123, 266), (185, 54, 168, 200), (24, 23, 113, 114), (49, 53, 167, 163), (260, 85, 181, 267), (8, 9, 99, 98), (304, 30, 120, 311), (183, 37, 127, 192), (303, 16, 106, 310), (364, 50, 165, 371), (258, 2, 92, 265), (320, 65, 173, 327), (745, 748, 423, 418), (271, 221, 41, 262), (635, 637, 403, 401), (665, 663, 490, 499), (108, 265, 855, 849), (135, 140, 110, 109), (140, 145, 111, 110), (145, 150, 112, 111), (150, 155, 113, 112), (155, 160, 114, 113), (160, 164, 115, 114), (164, 168, 116, 115), (372, 170, 117, 370), (358, 172, 118, 356), (343, 174, 119, 341), (328, 176, 120, 326), (313, 178, 121, 311), (298, 180, 122, 296), (283, 182, 123, 281), (280, 108, 181, 282), (295, 107, 179, 297), (310, 106, 177, 312), (325, 105, 175, 327), (340, 104, 173, 342), (355, 103, 171, 357), (369, 102, 169, 371), (100, 101, 165, 161), (256, 257, 166, 162), (199, 200, 168, 164), (99, 100, 161, 156), (255, 256, 162, 157), (198, 199, 164, 160), (98, 99, 156, 151), (254, 255, 157, 152), (237, 238, 158, 153), (218, 219, 159, 154), (197, 198, 160, 155), (97, 98, 151, 146), (253, 254, 152, 147), (236, 237, 153, 148), (217, 218, 154, 149), (196, 197, 155, 150), (96, 97, 146, 141), (252, 253, 147, 142), (235, 236, 148, 143), (216, 217, 149, 144), (195, 196, 150, 145), (95, 96, 141, 136), (251, 252, 142, 137), (234, 235, 143, 138), (215, 216, 144, 139), (194, 195, 145, 140), (94, 95, 136, 131), (250, 251, 137, 132), (233, 234, 138, 133), (214, 215, 139, 134), (193, 194, 140, 135), (128, 192, 193, 135), (94, 131, 124, 90), (266, 123, 850, 856), (319, 29, 119, 326), (7, 8, 98, 97), (23, 22, 112, 113), (275, 80, 179, 282), (134, 139, 194, 193), (139, 144, 195, 194), (144, 149, 196, 195), (149, 154, 197, 196), (154, 159, 198, 197), (159, 163, 199, 198), (163, 167, 200, 199), (675, 673, 395, 382), (38, 183, 192, 128), (53, 185, 200, 167), (79, 309, 576, 559), (830, 832, 548, 596), (769, 770, 534, 530), (323, 73, 188, 329), (723, 726, 415, 413), (747, 746, 422, 393), (673, 674, 410, 395), (133, 138, 215, 214), (138, 143, 216, 215), (143, 148, 217, 216), (148, 153, 218, 217), (153, 158, 219, 218), (262, 41, 202, 270), (45, 48, 204, 203), (48, 52, 205, 204), (366, 57, 206, 374), (352, 62, 207, 359), (337, 67, 208, 345), (817, 818, 542, 523), (45, 203, 219, 158), (739, 740, 513, 511), (685, 686, 501, 502), (277, 87, 212, 285), (37, 201, 213, 127), (132, 137, 234, 233), (137, 142, 235, 234), (142, 147, 236, 235), (147, 152, 237, 236), (152, 157, 238, 237), (724, 723, 413, 414), (44, 222, 238, 157), (55, 242, 618, 610), (375, 224, 616, 621), (365, 56, 225, 375), (767, 768, 528, 517), (786, 785, 537, 520), (321, 71, 228, 331), (636, 635, 401, 402), (725, 724, 414, 386), (746, 745, 418, 422), (36, 220, 232, 126), (127, 213, 214, 134), (131, 136, 251, 250), (136, 141, 252, 251), (141, 146, 253, 252), (146, 151, 254, 253), (151, 156, 255, 254), (156, 161, 256, 255), (161, 165, 257, 256), (260, 39, 240, 272), (53, 49, 606, 609), (834, 835, 589, 590), (810, 811, 550, 586), (35, 239, 249, 125), (780, 779, 539, 524), (305, 75, 246, 317), (290, 80, 247, 302), (765, 763, 485, 494), (50, 241, 257, 165), (641, 642, 453, 461), (707, 708, 462, 433), (763, 764, 506, 485), (717, 721, 430, 472), (129, 267, 857, 851), (268, 130, 852, 858), (731, 732, 451, 477), (663, 664, 484, 490), (682, 683, 464, 468), (248, 272, 261, 86), (18, 258, 265, 108), (39, 260, 267, 129), (3, 259, 266, 93), (89, 264, 268, 182), (681, 679, 449, 435), (755, 753, 427, 481), (82, 277, 285, 211), (657, 661, 446, 442), (85, 275, 282, 181), (107, 280, 282, 179), (180, 283, 281, 122), (17, 273, 280, 107), (33, 274, 281, 123), (84, 279, 283, 180), (645, 646, 439, 450), (211, 285, 278, 83), (753, 754, 443, 427), (247, 287, 276, 81), (719, 720, 471, 429), (659, 660, 459, 457), (77, 292, 300, 210), (751, 752, 480, 426), (106, 295, 297, 177), (178, 298, 296, 121), (16, 288, 295, 106), (79, 294, 298, 178), (32, 289, 296, 122), (697, 696, 467, 465), (210, 300, 293, 78), (679, 680, 434, 449), (246, 302, 291, 76), (80, 290, 297, 179), (702, 701, 504, 491), (718, 717, 472, 476), (72, 307, 315, 209), (658, 657, 442, 458), (105, 310, 312, 175), (176, 313, 311, 120), (15, 303, 310, 105), (31, 304, 311, 121), (75, 305, 312, 177), (730, 729, 470, 428), (209, 315, 308, 73), (696, 695, 466, 467), (245, 317, 306, 71), (74, 309, 313, 176), (188, 74, 558, 564), (66, 321, 331, 227), (807, 809, 592, 573), (68, 323, 329, 187), (30, 319, 326, 120), (104, 325, 327, 173), (174, 328, 326, 119), (70, 320, 327, 175), (69, 324, 328, 174), (74, 324, 581, 558), (832, 833, 561, 548), (227, 331, 322, 67), (244, 332, 321, 66), (14, 318, 325, 104), (187, 329, 582, 563), (61, 336, 346, 226), (62, 337, 345, 207), (828, 827, 595, 547), (103, 340, 342, 171), (172, 343, 341, 118), (64, 339, 343, 172), (802, 801, 598, 572), (207, 345, 338, 63), (804, 803, 544, 571), (806, 805, 585, 549), (65, 335, 342, 173), (13, 333, 340, 103), (29, 334, 341, 119), (299, 190, 566, 575), (56, 351, 360, 225), (57, 352, 359, 206), (808, 807, 573, 584), (102, 355, 357, 169), (170, 358, 356, 117), (60, 350, 357, 171), (829, 828, 547, 567), (206, 359, 353, 58), (225, 360, 352, 57), (831, 830, 596, 553), (12, 348, 355, 102), (28, 349, 356, 118), (59, 354, 358, 170), (51, 241, 617, 608), (365, 375, 621, 620), (843, 841, 628, 626), (53, 367, 373, 185), (101, 369, 371, 165), (168, 372, 370, 116), (55, 364, 371, 169), (11, 362, 369, 101), (27, 363, 370, 117), (54, 368, 372, 168), (185, 373, 368, 54), (841, 842, 627, 628), (224, 375, 366, 52), (205, 53, 609, 613), (411, 399, 382, 406), (409, 391, 383, 407), (417, 398, 380, 412), (415, 390, 381, 413), (423, 397, 378, 418), (421, 389, 379, 419), (405, 396, 376, 400), (403, 388, 377, 401), (401, 377, 384, 402), (419, 379, 385, 420), (413, 381, 386, 414), (407, 383, 387, 408), (400, 376, 392, 404), (418, 378, 393, 422), (412, 380, 394, 416), (406, 382, 395, 410), (631, 629, 376, 396), (667, 668, 383, 391), (748, 749, 397, 423), (632, 633, 400, 404), (713, 711, 379, 389), (691, 692, 412, 416), (639, 640, 384, 377), (669, 670, 408, 387), (678, 676, 411, 406), (712, 714, 420, 385), (728, 725, 386, 381), (670, 671, 407, 408), (630, 632, 404, 392), (714, 715, 419, 420), (693, 691, 416, 394), (750, 747, 393, 378), (715, 716, 421, 419), (692, 694, 417, 412), (672, 667, 391, 409), (677, 675, 382, 399), (633, 634, 405, 400), (716, 713, 389, 421), (634, 631, 396, 405), (749, 750, 378, 397), (668, 669, 387, 383), (694, 689, 398, 417), (727, 728, 381, 390), (671, 672, 409, 407), (690, 693, 394, 380), (674, 678, 406, 410), (638, 639, 377, 388), (640, 636, 402, 384), (438, 454, 461, 453), (439, 455, 460, 450), (441, 457, 459, 446), (446, 459, 458, 442), (450, 460, 456, 440), (433, 462, 469, 452), (434, 463, 468, 449), (436, 465, 467, 445), (445, 467, 466, 437), (449, 468, 464, 435), (428, 470, 477, 451), (429, 471, 476, 448), (431, 473, 475, 444), (444, 475, 474, 432), (448, 476, 472, 430), (424, 478, 483, 447), (426, 480, 482, 443), (443, 482, 481, 427), (447, 483, 479, 425), (733, 734, 473, 431), (709, 710, 452, 469), (680, 684, 463, 434), (643, 644, 454, 438), (754, 751, 426, 443), (660, 658, 458, 459), (698, 699, 445, 437), (735, 736, 432, 474), (729, 731, 477, 470), (721, 722, 448, 430), (757, 758, 483, 478), (683, 681, 435, 464), (646, 647, 455, 439), (732, 730, 428, 451), (708, 709, 469, 462), (737, 733, 431, 444), (756, 755, 481, 482), (720, 718, 476, 471), (644, 641, 461, 454), (700, 697, 465, 436), (648, 649, 440, 456), (738, 735, 474, 475), (684, 682, 468, 463), (699, 700, 436, 445), (759, 760, 424, 447), (710, 707, 433, 452), (650, 648, 456, 460), (760, 757, 478, 424), (736, 737, 444, 432), (647, 650, 460, 455), (752, 756, 482, 480), (662, 659, 457, 441), (695, 698, 437, 466), (661, 662, 441, 446), (761, 759, 447, 425), (722, 719, 429, 448), (642, 643, 438, 453), (649, 645, 450, 440), (758, 762, 479, 483), (734, 738, 475, 473), (762, 761, 425, 479), (505, 493, 486, 503), (499, 490, 484, 498), (503, 486, 491, 504), (501, 487, 495, 502), (488, 496, 500, 492), (492, 500, 497, 489), (485, 506, 507, 494), (701, 703, 503, 504), (686, 687, 487, 501), (704, 702, 491, 486), (703, 705, 505, 503), (766, 765, 494, 507), (705, 706, 493, 505), (653, 654, 496, 488), (687, 688, 495, 487), (764, 766, 507, 506), (655, 656, 492, 489), (688, 685, 502, 495), (656, 653, 488, 492), (666, 665, 499, 498), (706, 704, 486, 493), (652, 655, 489, 497), (664, 666, 498, 484), (654, 651, 500, 496), (513, 510, 508, 511), (511, 508, 509, 512), (740, 742, 510, 513), (743, 741, 512, 509), (744, 743, 509, 508), (742, 744, 508, 510), (534, 528, 518, 530), (533, 525, 519, 531), (540, 527, 515, 535), (538, 521, 516, 536), (543, 526, 514, 541), (536, 516, 520, 537), (531, 519, 522, 532), (541, 514, 523, 542), (535, 515, 524, 539), (529, 517, 528, 534), (771, 769, 530, 518), (779, 781, 535, 539), (774, 775, 522, 519), (775, 776, 532, 522), (781, 782, 540, 535), (782, 783, 527, 540), (789, 787, 516, 521), (818, 821, 541, 542), (788, 790, 538, 536), (790, 789, 521, 538), (783, 784, 515, 527), (821, 822, 543, 541), (822, 819, 526, 543), (776, 777, 531, 532), (777, 778, 533, 531), (784, 780, 524, 515), (770, 772, 529, 534), (768, 771, 518, 528), (772, 767, 517, 529), (778, 773, 525, 533), (575, 566, 560, 574), (577, 565, 559, 576), (582, 564, 558, 581), (597, 562, 553, 596), (603, 569, 546, 599), (602, 567, 547, 600), (600, 547, 561, 601), (595, 552, 562, 597), (593, 549, 572, 598), (585, 554, 573, 592), (554, 578, 584, 573), (555, 579, 583, 568), (563, 582, 581, 557), (568, 583, 580, 556), (549, 585, 592, 572), (552, 588, 590, 562), (562, 590, 589, 553), (570, 591, 587, 551), (572, 592, 586, 550), (544, 593, 598, 571), (547, 595, 597, 561), (561, 597, 596, 548), (571, 598, 594, 545), (836, 837, 588, 552), (814, 806, 549, 593), (69, 187, 563, 557), (799, 797, 587, 591), (190, 84, 560, 566), (838, 839, 600, 601), (805, 812, 554, 585), (798, 800, 570, 551), (801, 815, 594, 598), (835, 831, 553, 589), (833, 838, 601, 561), (839, 840, 602, 600), (793, 794, 579, 555), (792, 793, 555, 568), (794, 795, 583, 579), (809, 810, 586, 592), (823, 824, 599, 546), (309, 314, 577, 576), (837, 834, 590, 588), (803, 814, 593, 544), (840, 829, 567, 602), (816, 804, 571, 545), (795, 796, 580, 583), (824, 825, 603, 599), (294, 299, 575, 574), (796, 791, 556, 580), (189, 79, 559, 565), (815, 816, 545, 594), (329, 188, 564, 582), (825, 826, 569, 603), (827, 836, 552, 595), (826, 823, 546, 569), (800, 799, 591, 570), (324, 69, 557, 581), (314, 189, 565, 577), (622, 618, 611, 620), (612, 613, 609, 606), (604, 605, 615, 614), (605, 608, 616, 615), (619, 610, 618, 622), (607, 619, 622, 617), (608, 620, 621, 616), (617, 622, 620, 608), (223, 222, 614, 615), (242, 56, 611, 618), (204, 205, 613, 612), (50, 364, 619, 607), (44, 47, 605, 604), (224, 223, 615, 616), (241, 50, 607, 617), (49, 204, 612, 606), (364, 55, 610, 619), (222, 44, 604, 614), (623, 626, 628, 625), (625, 628, 627, 624), (844, 845, 623, 625), (842, 846, 624, 627), (845, 843, 626, 623), (846, 844, 625, 624), (272, 240, 631, 634), (261, 272, 634, 633), (221, 271, 632, 630), (271, 261, 633, 632), (240, 40, 629, 631), (40, 221, 630, 629), (184, 269, 636, 640), (202, 42, 639, 638), (42, 184, 640, 639), (269, 263, 635, 636), (263, 270, 637, 635), (270, 202, 638, 637), (248, 85, 643, 642), (260, 272, 641, 644), (85, 260, 644, 643), (272, 248, 642, 641), (87, 231, 645, 649), (261, 271, 650, 647), (271, 262, 648, 650), (262, 87, 649, 648), (86, 261, 647, 646), (231, 86, 646, 645), (262, 270, 651, 654), (263, 88, 655, 652), (212, 87, 653, 656), (88, 212, 656, 655), (87, 262, 654, 653), (270, 263, 652, 651), (191, 88, 662, 661), (88, 263, 659, 662), (269, 264, 658, 660), (264, 89, 657, 658), (263, 269, 660, 659), (89, 191, 661, 657), (43, 264, 666, 664), (264, 269, 665, 666), (184, 43, 664, 663), (269, 184, 663, 665), (278, 285, 672, 671), (88, 191, 669, 668), (285, 212, 667, 672), (284, 278, 671, 670), (191, 284, 670, 669), (212, 88, 668, 667), (286, 276, 678, 674), (248, 86, 675, 677), (276, 287, 676, 678), (231, 286, 674, 673), (86, 231, 673, 675), (287, 248, 677, 676), (276, 286, 682, 684), (277, 82, 681, 683), (81, 276, 684, 680), (230, 81, 680, 679), (82, 230, 679, 681), (286, 277, 683, 682), (248, 287, 685, 688), (85, 248, 688, 687), (275, 85, 687, 686), (287, 275, 686, 685), (81, 230, 693, 690), (302, 247, 689, 694), (291, 302, 694, 692), (230, 301, 691, 693), (301, 291, 692, 691), (247, 81, 690, 689), (279, 84, 698, 695), (190, 83, 700, 699), (83, 278, 697, 700), (84, 190, 699, 698), (284, 279, 695, 696), (278, 284, 696, 697), (230, 82, 704, 706), (301, 230, 706, 705), (292, 301, 705, 703), (82, 211, 702, 704), (300, 292, 703, 701), (211, 300, 701, 702), (247, 80, 707, 710), (275, 287, 709, 708), (287, 247, 710, 709), (80, 275, 708, 707), (315, 210, 713, 716), (308, 315, 716, 715), (314, 308, 715, 714), (189, 314, 714, 712), (210, 78, 711, 713), (78, 189, 712, 711), (229, 76, 719, 722), (291, 301, 718, 720), (77, 229, 722, 721), (301, 292, 717, 718), (76, 291, 720, 719), (292, 77, 721, 717), (211, 83, 728, 727), (83, 190, 725, 728), (190, 299, 724, 725), (299, 293, 723, 724), (293, 300, 726, 723), (300, 211, 727, 726), (246, 75, 730, 732), (290, 302, 731, 729), (75, 290, 729, 730), (302, 246, 732, 731), (293, 299, 738, 734), (79, 189, 737, 736), (299, 294, 735, 738), (189, 78, 733, 737), (294, 79, 736, 735), (78, 293, 734, 733), (229, 77, 744, 742), (77, 210, 743, 744), (210, 315, 741, 743), (316, 229, 742, 740), (307, 316, 740, 739), (315, 307, 739, 741), (246, 76, 750, 749), (76, 229, 747, 750), (317, 246, 749, 748), (316, 306, 745, 746), (229, 316, 746, 747), (306, 317, 748, 745), (308, 314, 756, 752), (314, 309, 755, 756), (188, 73, 751, 754), (73, 308, 752, 751), (74, 188, 754, 753), (309, 74, 753, 755), (307, 72, 761, 762), (316, 307, 762, 758), (72, 228, 759, 761), (71, 306, 757, 760), (228, 71, 760, 759), (306, 316, 758, 757), (305, 317, 766, 764), (317, 245, 765, 766), (70, 305, 764, 763), (245, 70, 763, 765), (320, 70, 767, 772), (245, 71, 771, 768), (332, 320, 772, 770), (71, 321, 769, 771), (70, 245, 768, 767), (321, 332, 770, 769), (331, 228, 773, 778), (322, 331, 778, 777), (330, 322, 777, 776), (209, 330, 776, 775), (72, 209, 775, 774), (228, 72, 774, 773), (66, 227, 780, 784), (244, 66, 784, 783), (347, 244, 783, 782), (336, 347, 782, 781), (346, 336, 781, 779), (227, 346, 779, 780), (345, 208, 789, 790), (338, 345, 790, 788), (208, 68, 787, 789), (187, 344, 785, 786), (68, 187, 786, 787), (344, 338, 788, 785), (323, 68, 791, 796), (330, 323, 796, 795), (322, 330, 795, 794), (208, 67, 793, 792), (67, 322, 794, 793), (68, 208, 792, 791), (226, 346, 799, 800), (62, 226, 800, 798), (346, 337, 797, 799), (337, 62, 798, 797), (351, 56, 816, 815), (56, 242, 804, 816), (55, 350, 814, 803), (347, 336, 810, 809), (361, 351, 815, 801), (335, 65, 812, 805), (350, 60, 806, 814), (332, 244, 807, 808), (60, 335, 805, 806), (242, 55, 803, 804), (243, 361, 801, 802), (244, 347, 809, 807), (336, 61, 811, 810), (65, 320, 813, 812), (320, 332, 808, 813), (61, 243, 802, 811), (361, 243, 819, 822), (351, 361, 822, 821), (360, 351, 821, 818), (226, 360, 818, 817), (243, 61, 820, 819), (61, 226, 817, 820), (225, 57, 823, 826), (375, 225, 826, 825), (366, 375, 825, 824), (57, 366, 824, 823), (353, 63, 836, 827), (374, 206, 829, 840), (338, 344, 834, 837), (367, 374, 840, 839), (186, 373, 838, 833), (339, 64, 831, 835), (373, 367, 839, 838), (63, 338, 837, 836), (64, 354, 830, 831), (206, 58, 828, 829), (58, 353, 827, 828), (59, 186, 833, 832), (344, 339, 835, 834), (354, 59, 832, 830), (53, 205, 844, 846), (52, 366, 843, 845), (367, 53, 846, 842), (205, 52, 845, 844), (374, 367, 842, 841), (366, 374, 841, 843), (249, 124, 131, 250), (134, 193, 192, 127), (232, 125, 132, 233), (125, 249, 250, 132), (126, 232, 233, 133), (213, 126, 133, 214), (91, 128, 135, 109), (858, 852, 848, 856), (855, 847, 851, 857), (849, 855, 857, 853), (854, 858, 856, 850), (182, 268, 858, 854), (267, 181, 853, 857), (181, 108, 849, 853), (92, 129, 851, 847), (123, 182, 854, 850), (130, 93, 848, 852), (93, 266, 856, 848), (265, 92, 847, 855)])
me_cube_013.materials.append(mat_material_003)
me_cube_013.use_remesh_preserve_volume = False
me_cube_013.use_remesh_preserve_attributes = False
me_cube_013.use_mirror_vertex_groups = False
me_cube_013.update()
me_cube_002 = bpy.data.meshes.new('Cube.002')
me_cube_002.from_pydata([(1.0, 1.0, -1.0), (1.0, -1.0, -1.0), (1.0, 1.0, 1.0), (1.0, -1.0, 1.0), (1.0, 1.0, -0.875), (3.588, 0.6, 0.0625), (3.722, 0.413, 0.103), (3.871, -0.4661, 0.02174), (3.588, -0.5854, -0.1181), (3.588, 0.632, -0.3584), (3.857, 0.4823, -0.1969), (3.588, -0.6938, -0.4473), (3.599, 0.7071, -0.6377), (3.599, -0.7913, -0.8384), (3.588, -0.8021, -0.875), (1.0, -1.0, -0.875), (3.588, 0.8086, -0.875), (3.588, 0.6, 0.6875), (3.599, 0.2434, 0.8619), (3.857, -0.1816, 0.6396), (3.588, -0.6, 0.6875), (3.588, -0.6, 1.0), (3.588, -0.2, 1.0), (3.588, 0.2, 1.0), (3.588, 0.6, 1.0), (3.588, -0.8021, -1.0), (3.588, 0.8086, -1.0), (3.588, 1.0, -1.0), (3.588, -1.0, -1.0), (3.588, 1.0, 1.0), (3.588, -1.0, 1.0), (3.588, 1.0, -0.875), (1.0, -0.6, 1.0), (1.0, -0.2, 1.0), (1.0, 0.2, 1.0), (1.0, 0.6, 1.0), (1.0, -0.8021, -1.0), (1.0, 0.8086, -1.0), (1.0, -1.0, -0.5625), (1.0, -1.0, -0.25), (1.0, -1.0, 0.0625), (1.0, -1.0, 0.375), (1.0, -1.0, 0.6875), (3.588, 1.0, 0.6875), (3.588, -1.0, -0.875), (3.588, 1.0, 0.375), (3.588, 1.0, 0.0625), (3.588, 1.0, -0.25), (3.588, 1.0, -0.5625), (1.0, 1.0, 0.6875), (1.0, 1.0, 0.375), (1.0, 1.0, 0.0625), (1.0, 1.0, -0.25), (1.0, 1.0, -0.5625), (3.588, -1.0, -0.5625), (3.588, -1.0, -0.25), (3.588, -1.0, 0.0625), (3.588, -1.0, 0.375), (3.588, -1.0, 0.6875), (3.935, 1.0, -1.0), (3.935, -1.0, -1.0), (3.935, 1.0, -0.8827), (3.935, -1.0, -0.8827), (3.588, -0.6, 0.375), (3.871, -0.3827, 0.3727), (3.871, 0.2555, 0.5616), (3.588, 0.6, 0.375), (3.935, 0.8086, -1.0), (3.935, -0.8021, -1.0), (3.935, 0.8086, -0.8827), (3.935, -0.8021, -0.8827), (0.733, 0.4361, 0.1199), (0.733, -0.4476, 0.01931), (1.0, -0.5854, -0.1181), (1.111, 0.5682, -0.3295), (0.733, 0.4491, -0.1969), (1.0, -0.6938, -0.4473), (1.0, 0.6605, -0.5986), (1.0, -0.7552, -0.7876), (1.0, -0.8021, -0.875), (1.0, 0.8086, -0.875), (1.0, 0.2217, 0.8125), (0.733, -0.1816, 0.6396), (0.733, -0.3691, 0.3496), (0.733, 0.2844, 0.5273), (1.0, 0.6108, 0.75), (1.0, 0.5964, 0.4264), (1.0, 0.6524, 0.1014), (1.0, -0.5747, 0.6292), (1.0, -0.6524, 0.3528), (2.294, 1.0, -0.5625), (2.294, 1.0, -0.25), (2.294, 1.0, 0.0625), (2.294, 1.0, 0.375), (2.294, 1.0, 0.6875), (2.294, 1.0, -0.875), (2.294, -1.0, 1.0), (2.294, -1.0, -0.875), (2.294, -1.0, -1.0), (2.294, -1.0, 0.6875), (2.294, -1.0, 0.375), (2.294, -1.0, 0.0625), (2.294, -1.0, -0.25), (2.294, -1.0, -0.5625), (2.294, 1.0, 1.0), (2.294, 1.0, -1.0), (2.294, -0.7802, -1.0), (2.294, 0.7809, -1.0), (2.294, 0.6, 1.0), (2.294, 0.2, 1.0), (2.294, -0.2, 1.0), (2.294, -0.6, 1.0), (2.294, -0.7802, -0.875), (2.294, 0.7809, -0.875), (2.294, 0.6144, -0.5491), (2.294, 0.61, -0.3584), (2.294, -0.6317, -0.4107), (2.294, -0.7552, -0.7876), (2.295, 0.4221, -0.1969), (2.295, 0.4361, 0.1199), (2.224, -0.6109, -0.1271), (2.295, 0.2199, 0.4753), (2.295, -0.3691, 0.3496), (2.295, -0.3978, 0.01105), (2.294, 0.1954, 0.7822), (2.295, -0.1576, 0.578), (0.6351, 1.0, -1.0), (0.6351, -1.0, -1.0), (0.6351, 1.0, -0.8827), (0.6351, -1.0, -0.8827), (0.6351, -0.8021, -1.0), (0.6351, 0.8086, -1.0), (0.6351, -0.8021, -0.8827), (0.6351, 0.8086, -0.8827)], [], [(14, 44, 62, 70), (99, 96, 3, 42), (30, 58, 20, 21), (54, 44, 14, 13), (59, 61, 69, 67), (97, 98, 28, 44), (28, 25, 68, 60), (100, 99, 42, 41), (101, 100, 41, 40), (102, 101, 40, 39), (103, 102, 39, 38), (97, 103, 38, 15), (111, 96, 30, 21), (9, 12, 48, 47), (5, 9, 47, 46), (107, 105, 27, 26), (66, 5, 46, 45), (17, 66, 45, 43), (24, 17, 43, 29), (91, 47, 48, 90), (92, 46, 47, 91), (105, 95, 31, 27), (93, 45, 46, 92), (94, 43, 45, 93), (104, 29, 43, 94), (12, 16, 31, 48), (90, 48, 31, 95), (68, 70, 62, 60), (44, 28, 60, 62), (27, 31, 61, 59), (26, 27, 59, 67), (21, 20, 19, 22), (22, 19, 18, 23), (23, 18, 17, 24), (58, 57, 63, 20), (20, 63, 64, 19), (18, 65, 66, 17), (57, 56, 8, 63), (63, 8, 7, 64), (65, 6, 5, 66), (98, 106, 25, 28), (56, 55, 11, 8), (6, 10, 9, 5), (55, 54, 13, 11), (104, 108, 24, 29), (108, 109, 23, 24), (109, 110, 22, 23), (110, 111, 21, 22), (31, 16, 69, 61), (67, 69, 16, 26), (107, 26, 16, 113), (114, 115, 74, 77), (116, 117, 78, 76), (118, 119, 71, 75), (120, 116, 76, 73), (119, 121, 84, 71), (122, 123, 72, 83), (121, 124, 81, 84), (125, 122, 83, 82), (113, 114, 77, 80), (117, 112, 79, 78), (124, 125, 82, 81), (115, 118, 75, 74), (123, 120, 73, 72), (68, 25, 14, 70), (106, 36, 79, 112), (15, 79, 132, 129), (80, 4, 128, 133), (53, 4, 80, 77), (52, 53, 77, 74), (38, 78, 79, 15), (39, 76, 78, 38), (40, 73, 76, 39), (51, 52, 74, 87), (75, 71, 87, 74), (51, 87, 86, 50), (71, 84, 86, 87), (50, 86, 85, 49), (84, 81, 85, 86), (72, 73, 89, 83), (41, 89, 73, 40), (41, 42, 88, 89), (83, 89, 88, 82), (32, 88, 42, 3), (33, 82, 88, 32), (34, 81, 82, 33), (34, 35, 85, 81), (49, 85, 35, 2), (25, 106, 112, 14), (7, 8, 120, 123), (9, 10, 118, 115), (18, 19, 125, 124), (13, 14, 112, 117), (16, 12, 114, 113), (19, 64, 122, 125), (65, 18, 124, 121), (64, 7, 123, 122), (6, 65, 121, 119), (8, 11, 116, 120), (10, 6, 119, 118), (11, 13, 117, 116), (12, 9, 115, 114), (37, 107, 113, 80), (33, 32, 111, 110), (34, 33, 110, 109), (35, 34, 109, 108), (2, 35, 108, 104), (1, 36, 106, 98), (53, 90, 95, 4), (2, 104, 94, 49), (49, 94, 93, 50), (50, 93, 92, 51), (0, 4, 95, 105), (51, 92, 91, 52), (52, 91, 90, 53), (37, 0, 105, 107), (32, 3, 96, 111), (44, 54, 103, 97), (54, 55, 102, 103), (55, 56, 101, 102), (56, 57, 100, 101), (57, 58, 99, 100), (15, 1, 98, 97), (58, 30, 96, 99), (130, 127, 129, 132), (128, 126, 131, 133), (37, 80, 133, 131), (79, 36, 130, 132), (0, 37, 131, 126), (1, 15, 129, 127), (4, 0, 126, 128), (36, 1, 127, 130)])
me_cube_002.materials.append(mat_material_004)
me_cube_002.use_remesh_preserve_volume = False
me_cube_002.use_remesh_preserve_attributes = False
me_cube_002.use_mirror_vertex_groups = False
me_cube_002.update()
me_cube_004 = bpy.data.meshes.new('Cube.004')
me_cube_004.from_pydata([(1.0, 1.0, -1.0), (1.0, -1.0, -1.0), (1.0, 1.0, 1.0), (1.0, -1.0, 1.0), (1.0, 1.0, -0.875), (1.0, 1.0, -0.75), (1.0, 1.0, -0.625), (1.0, 1.0, -0.5), (1.0, 1.0, -0.375), (1.0, 1.0, -0.25), (1.0, 1.0, -0.125), (1.0, 1.0, 0.0), (1.0, 1.0, 0.125), (1.0, 1.0, 0.25), (1.0, 1.0, 0.375), (1.0, 1.0, 0.5), (1.0, 1.0, 0.625), (1.0, 1.0, 0.75), (1.0, 1.0, 0.875), (1.0, -1.0, -0.875), (1.0, -1.0, -0.75), (1.0, -1.0, -0.625), (1.0, -1.0, -0.5), (1.0, -1.0, -0.375), (1.0, -1.0, -0.25), (1.0, -1.0, -0.125), (1.0, -1.0, 0.0), (1.0, -1.0, 0.125), (1.0, -1.0, 0.25), (1.0, -1.0, 0.375), (1.0, -1.0, 0.5), (1.0, -1.0, 0.625), (1.0, -1.0, 0.75), (1.0, -1.0, 0.875), (3.588, 1.0, -1.0), (3.588, -1.0, -1.0), (3.588, 1.0, 1.0), (3.588, -1.0, 1.0), (3.588, 1.0, -0.875), (3.588, 1.0, -0.75), (3.588, 1.0, -0.625), (3.588, 1.0, -0.5), (3.588, 1.0, -0.375), (3.588, 1.0, -0.25), (3.588, 1.0, -0.125), (3.588, 1.0, 0.0), (3.588, 1.0, 0.125), (3.588, 1.0, 0.25), (3.588, 1.0, 0.375), (3.588, 1.0, 0.5), (3.588, 1.0, 0.625), (3.588, 1.0, 0.75), (3.588, 1.0, 0.875), (3.588, -1.0, -0.875), (3.588, -1.0, -0.75), (3.588, -1.0, -0.625), (3.588, -1.0, -0.5), (3.588, -1.0, -0.375), (3.588, -1.0, -0.25), (3.588, -1.0, -0.125), (3.588, -1.0, 0.0), (3.588, -1.0, 0.125), (3.588, -1.0, 0.25), (3.588, -1.0, 0.375), (3.588, -1.0, 0.5), (3.588, -1.0, 0.625), (3.588, -1.0, 0.75), (3.588, -1.0, 0.875), (3.935, 1.0, -1.0), (3.935, -1.0, -1.0), (3.935, 1.0, -0.8827), (3.935, -1.0, -0.8827)], [], [(52, 36, 37, 67), (38, 53, 71, 70), (38, 39, 54, 53), (39, 40, 55, 54), (40, 41, 56, 55), (41, 42, 57, 56), (42, 43, 58, 57), (43, 44, 59, 58), (44, 45, 60, 59), (45, 46, 61, 60), (46, 47, 62, 61), (47, 48, 63, 62), (48, 49, 64, 63), (49, 50, 65, 64), (50, 51, 66, 65), (51, 52, 67, 66), (7, 8, 42, 41), (25, 24, 58, 59), (14, 15, 49, 48), (32, 31, 65, 66), (4, 5, 39, 38), (22, 21, 55, 56), (29, 28, 62, 63), (11, 12, 46, 45), (3, 33, 67, 37), (19, 1, 35, 53), (8, 9, 43, 42), (26, 25, 59, 60), (15, 16, 50, 49), (33, 32, 66, 67), (5, 6, 40, 39), (23, 22, 56, 57), (12, 13, 47, 46), (30, 29, 63, 64), (20, 19, 53, 54), (2, 3, 37, 36), (27, 26, 60, 61), (9, 10, 44, 43), (1, 0, 34, 35), (16, 17, 51, 50), (6, 7, 41, 40), (24, 23, 57, 58), (31, 30, 64, 65), (13, 14, 48, 47), (0, 4, 38, 34), (21, 20, 54, 55), (10, 11, 45, 44), (28, 27, 61, 62), (17, 18, 52, 51), (18, 2, 36, 52), (68, 70, 71, 69), (53, 35, 69, 71), (34, 38, 70, 68), (35, 34, 68, 69)])
me_cube_004.materials.append(mat_material_005)
me_cube_004.use_remesh_preserve_volume = False
me_cube_004.use_remesh_preserve_attributes = False
me_cube_004.use_mirror_vertex_groups = False
me_cube_004.update()

# ---- objects
ob_cube_002 = bpy.data.objects.new('Cube.002', me_cube_012)
ob_cube_001 = bpy.data.objects.new('Cube.001', me_cube_013)
ob_cube_003 = bpy.data.objects.new('Cube.003', me_cube_002)
ob_cube_006 = bpy.data.objects.new('Cube.006', me_cube_004)

# ---- transforms, parenting, visibility, modifiers, constraints
ob_cube_002.location = (1.094, 0.4479, 0.355)
ob_cube_002.rotation_euler = (-4.371e-08, -7.55e-08, -1.571)
ob_cube_002.scale = (0.03864, 1.0, 1.3)
ob_cube_002.lock_rotations_4d = False
ob_cube_002.empty_display_type = 'ARROWS'
ob_cube_002.lineart.crease_threshold = 0.0
ob_cube_001.location = (-0.9866, 0.4479, 0.355)
ob_cube_001.rotation_euler = (3.142, -7.55e-08, -1.571)
ob_cube_001.scale = (0.03864, 1.0, 1.3)
ob_cube_001.lock_rotations_4d = False
ob_cube_001.empty_display_type = 'ARROWS'
ob_cube_001.lineart.crease_threshold = 0.0
ob_cube_003.location = (-3.119, 0.4479, 0.355)
ob_cube_003.rotation_euler = (-4.371e-08, 7.55e-08, 1.571)
ob_cube_003.scale = (0.03864, 1.0, 1.3)
ob_cube_003.lock_rotations_4d = False
ob_cube_003.empty_display_type = 'ARROWS'
ob_cube_003.lineart.crease_threshold = 0.0
ob_cube_006.location = (3.218, 0.4479, 0.355)
ob_cube_006.rotation_euler = (-4.371e-08, -7.55e-08, -1.571)
ob_cube_006.scale = (0.03864, 1.0, 1.3)
ob_cube_006.lock_rotations_4d = False
ob_cube_006.empty_display_type = 'ARROWS'
ob_cube_006.lineart.crease_threshold = 0.0

# ---- collection membership
col_collection_1.objects.link(ob_cube_002)
col_collection_1.objects.link(ob_cube_001)
col_collection_1.objects.link(ob_cube_003)
col_collection_1.objects.link(ob_cube_006)

# ---- scene / render settings (as saved in the file)
scene.frame_start = 1; scene.frame_end = 250; scene.frame_set(3)
scene.render.engine = 'BLENDER_EEVEE_NEXT'
scene.render.resolution_percentage = 50
scene.render.dither_intensity = 0.0
scene.cycles.use_denoising = False
scene.cycles.samples = 10
scene.cycles.sampling_pattern = 'TABULATED_SOBOL'
scene.cycles.light_sampling_threshold = 0.0
scene.cycles.use_adaptive_sampling = False
scene.cycles.use_light_tree = False
scene.cycles.blur_glossy = 0.0
scene.cycles.pixel_filter_type = 'GAUSSIAN'
scene.cycles.sample_clamp_indirect = 0.0
scene.view_settings.view_transform = 'Standard'
bpy.context.view_layer.update()

# ---- added for rendering (the .blend has no active camera and no usable light): camera, sun
cam_auto = bpy.data.cameras.new('AutoCamera')
cam_auto.lens = 50.0
cam_auto.sensor_width = 36.0
cam_auto.clip_end = 1000.0
ob_auto_camera = bpy.data.objects.new('AutoCamera', cam_auto)
scene.collection.objects.link(ob_auto_camera)
ob_auto_camera.location = (8.13497, -9.25927, 6.82337)
ob_auto_camera.rotation_euler = (1.09748, -7.21219e-08, 0.694738)
scene.camera = ob_auto_camera
light_auto_sun = bpy.data.lights.new('AutoSun', 'SUN')
light_auto_sun.energy = 3.0
light_auto_sun.angle = 0.0523599
ob_auto_sun = bpy.data.objects.new('AutoSun', light_auto_sun)
scene.collection.objects.link(ob_auto_sun)
ob_auto_sun.rotation_euler = (0.872665, 0.174533, 0.523599)
bpy.context.view_layer.update()
